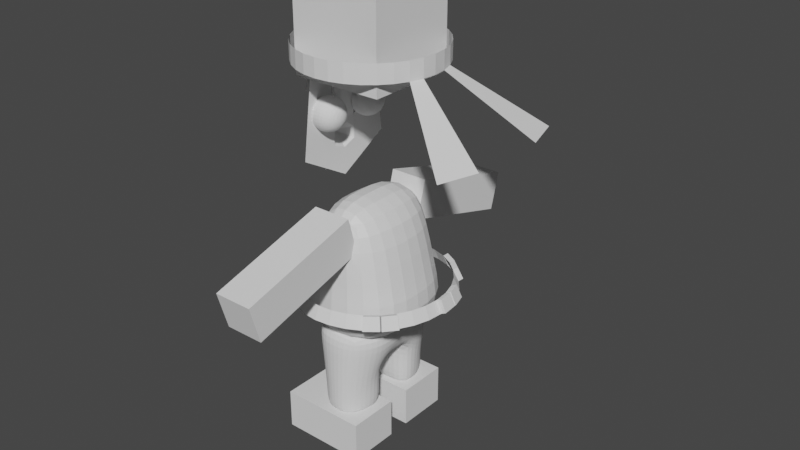 # Source: character.blend  (saved by Blender 2.93.21; exported with 4.5.12 LTS)
import bpy
from mathutils import Matrix  # noqa: F401  (used for matrix-valued properties, if any)

bpy.ops.wm.read_factory_settings(use_empty=True)
scene = bpy.context.scene
scene.name = 'Scene'

# ---- collections
col_collection = bpy.data.collections.new('Collection'); scene.collection.children.link(col_collection)

# ---- materials (node trees are filled in below, after node groups)
mat_material = bpy.data.materials.new('Material')
mat_material.alpha_threshold = 0.0
mat_material.use_transparent_shadow = False
mat_material.line_color = (0.0, 0.0, 0.0, 1.0)

# ---- material node trees
mat_material.use_nodes = True; mat_material.node_tree.nodes.clear()
_N = mat_material.node_tree.nodes; _L = mat_material.node_tree.links
n0 = _N.new('ShaderNodeOutputMaterial'); n0.name = 'Material Output'; n0.location = (300, 300)
n1 = _N.new('ShaderNodeBsdfPrincipled'); n1.name = 'Principled BSDF'; n1.location = (10, 300)
n1.distribution = 'GGX'
n1.subsurface_method = 'BURLEY'
n1.inputs[2].default_value = 0.4
n1.inputs[3].default_value = 1.45
n1.inputs[27].default_value = (0.0, 0.0, 0.0, 1.0)
n1.inputs[28].default_value = 1.0
_L.new(n1.outputs[0], n0.inputs[0])
n0.is_active_output = True

# ---- world
world_world = bpy.data.worlds.new('World'); scene.world = world_world
world_world.use_nodes = True; world_world.node_tree.nodes.clear()
_N = world_world.node_tree.nodes; _L = world_world.node_tree.links
n0 = _N.new('ShaderNodeOutputWorld'); n0.name = 'World Output'; n0.location = (300, 300)
n1 = _N.new('ShaderNodeBackground'); n1.name = 'Background'; n1.location = (10, 300)
n1.inputs[0].default_value = (0.05088, 0.05088, 0.05088, 1.0)
_L.new(n1.outputs[0], n0.inputs[0])
n0.is_active_output = True
world_world.color = (0.05088, 0.05088, 0.05088)
world_world.use_sun_shadow = False
world_world.sun_shadow_jitter_overblur = 0.0

# ---- meshes
me_cube = bpy.data.meshes.new('Cube')
me_cube.from_pydata([(0.4175, 0.7918, 1.0), (1.0, 1.0, -1.0), (0.4175, -0.7918, 1.0), (1.0, -1.0, -1.0), (-0.4175, 0.7918, 1.0), (-1.0, 1.0, -1.0), (-0.4175, -0.7918, 1.0), (-1.0, -1.0, -1.0), (-1.224, 0.0, -1.0), (0.7078, 0.0, 1.0), (-0.7078, 0.0, 1.0), (1.224, 0.0, -1.0), (0.7411, 0.8224, -0.1112), (-0.7411, -0.8224, -0.1112), (0.7411, -0.8224, -0.1112), (-0.7411, 0.8224, -0.1112), (0.9063, 0.0, -0.1112), (-0.9063, 0.0, -0.1112)], [], [(9, 10, 6, 2), (14, 2, 6, 13), (17, 10, 4, 15), (8, 11, 3, 7), (16, 9, 2, 14), (15, 4, 0, 12), (12, 0, 9, 16), (5, 1, 11, 8), (13, 6, 10, 17), (0, 4, 10, 9), (7, 13, 17, 8), (1, 12, 16, 11), (5, 15, 12, 1), (11, 16, 14, 3), (8, 17, 15, 5), (3, 14, 13, 7)])
_uv = me_cube.uv_layers.new(name='UVMap')
_uv.uv.foreach_set('vector', [0.625, 0.625, 0.875, 0.625, 0.875, 0.75, 0.625, 0.75, 0.4861, 0.75, 0.625, 0.75, 0.625, 1.0, 0.4861, 1.0, 0.4861, 0.125, 0.625, 0.125, 0.625, 0.25, 0.4861, 0.25, 0.125, 0.625, 0.375, 0.625, 0.375, 0.75, 0.125, 0.75, 0.4861, 0.625, 0.625, 0.625, 0.625, 0.75, 0.4861, 0.75, 0.4861, 0.25, 0.625, 0.25, 0.625, 0.5, 0.4861, 0.5, 0.4861, 0.5, 0.625, 0.5, 0.625, 0.625, 0.4861, 0.625, 0.125, 0.5, 0.375, 0.5, 0.375, 0.625, 0.125, 0.625, 0.4861, 0.0, 0.625, 0.0, 0.625, 0.125, 0.4861, 0.125, 0.625, 0.5, 0.875, 0.5, 0.875, 0.625, 0.625, 0.625, 0.375, 0.0, 0.4861, 0.0, 0.4861, 0.125, 0.375, 0.125, 0.375, 0.5, 0.4861, 0.5, 0.4861, 0.625, 0.375, 0.625, 0.375, 0.25, 0.4861, 0.25, 0.4861, 0.5, 0.375, 0.5, 0.375, 0.625, 0.4861, 0.625, 0.4861, 0.75, 0.375, 0.75, 0.375, 0.125, 0.4861, 0.125, 0.4861, 0.25, 0.375, 0.25, 0.375, 0.75, 0.4861, 0.75, 0.4861, 1.0, 0.375, 1.0])
me_cube.materials.append(mat_material)
me_cube.use_remesh_preserve_volume = False
me_cube.use_remesh_preserve_attributes = False
me_cube.use_mirror_vertex_groups = False
me_cube.update()
me_cube_001 = bpy.data.meshes.new('Cube.001')
me_cube_001.from_pydata([(1.0, 0.2101, 1.0), (0.6199, 0.2831, -0.3974), (-0.4073, 1.0, -1.236), (-0.5928, 1.0, 1.0), (-0.6199, 0.2831, -0.3974), (-1.0, 0.3215, 1.0), (0.4073, 1.0, -1.236), (0.5928, 1.0, 1.0), (-0.5677, 0.0, -0.7091), (-1.0, 0.0, 1.0), (0.5677, 0.0, -0.7091), (1.0, 0.0, 1.0), (0.3755, 1.0, -2.478), (-0.3755, 1.0, -2.478), (0.6335, 0.2831, -2.478), (-0.6335, 0.2831, -2.478), (-0.9206, 0.3433, -0.1178), (-0.5001, 1.0, -0.1178), (0.5001, 1.0, -0.1178), (0.8436, 0.2466, -0.1178), (0.8284, 0.0, 0.0), (-0.9628, 0.0, 0.0), (-1.0, 0.605, 1.0), (0.6872, 0.6415, -1.236), (-0.8014, 0.6415, -1.236), (1.0, 0.605, 1.0), (0.6335, 0.6415, -2.478), (-0.6335, 0.6415, -2.478), (0.8436, 0.6233, -0.1178), (-0.8436, 0.6233, -0.1178), (-0.6267, 0.2831, -1.575), (0.6267, 0.2831, -1.575), (-0.3914, 1.0, -1.857), (0.3914, 1.0, -1.857), (0.6604, 0.6415, -1.857), (-0.7175, 0.6415, -1.857), (0.0, 0.2055, 1.0), (0.0, 1.087, -1.236), (0.0, 1.087, 1.0), (0.0, 0.2263, -0.3974), (0.0, 0.0, 1.0), (0.0, 0.0, -0.7091), (0.0, 1.087, -2.478), (0.0, 0.2263, -2.478), (0.0, 1.087, -0.1178), (0.0, 0.6566, -2.478), (0.0, 0.6128, 1.0), (0.0, 1.087, -1.857), (0.0, 0.2263, -1.575)], [], [(29, 22, 3, 17), (44, 38, 7, 18), (48, 30, 15, 43), (46, 22, 5, 36), (45, 26, 14, 43), (28, 25, 0, 19), (36, 5, 9, 40), (39, 1, 10, 41), (19, 0, 11, 20), (21, 9, 5, 16), (35, 32, 13, 27), (47, 33, 12, 42), (34, 31, 14, 26), (8, 21, 16, 4), (1, 19, 20, 10), (23, 28, 19, 1), (37, 44, 18, 6), (24, 29, 17, 2), (4, 16, 29, 24), (6, 18, 28, 23), (33, 34, 26, 12), (30, 35, 27, 15), (18, 7, 25, 28), (42, 12, 26, 45), (38, 3, 22, 46), (16, 5, 22, 29), (4, 24, 35, 30), (6, 23, 34, 33), (23, 1, 31, 34), (37, 6, 33, 47), (24, 2, 32, 35), (39, 4, 30, 48), (1, 39, 48, 31), (2, 37, 47, 32), (7, 38, 46, 25), (13, 42, 45, 27), (2, 17, 44, 37), (32, 47, 42, 13), (4, 39, 41, 8), (0, 36, 40, 11), (27, 45, 43, 15), (25, 46, 36, 0), (31, 48, 43, 14), (17, 3, 38, 44)])
_uv = me_cube_001.uv_layers.new(name='UVMap')
_uv.uv.foreach_set('vector', [0.5, 0.2188, 0.625, 0.2188, 0.625, 0.25, 0.5, 0.25, 0.5, 0.375, 0.625, 0.375, 0.625, 0.5, 0.5, 0.5, 0.25, 0.5625, 0.125, 0.5625, 0.125, 0.5625, 0.25, 0.5625, 0.75, 0.5312, 0.875, 0.5312, 0.875, 0.5625, 0.75, 0.5625, 0.25, 0.5312, 0.375, 0.5312, 0.375, 0.5625, 0.25, 0.5625, 0.5, 0.5313, 0.625, 0.5312, 0.625, 0.5625, 0.5, 0.5625, 0.75, 0.5625, 0.875, 0.5625, 0.875, 0.625, 0.75, 0.625, 0.25, 0.5625, 0.375, 0.5625, 0.375, 0.625, 0.25, 0.625, 0.5, 0.5625, 0.625, 0.5625, 0.625, 0.625, 0.5, 0.625, 0.5, 0.125, 0.625, 0.125, 0.625, 0.1875, 0.5, 0.1875, 0.375, 0.2188, 0.375, 0.25, 0.375, 0.25, 0.375, 0.2188, 0.375, 0.375, 0.375, 0.5, 0.375, 0.5, 0.375, 0.375, 0.375, 0.5312, 0.375, 0.5625, 0.375, 0.5625, 0.375, 0.5312, 0.375, 0.125, 0.5, 0.125, 0.5, 0.1875, 0.375, 0.1875, 0.375, 0.5625, 0.5, 0.5625, 0.5, 0.625, 0.375, 0.625, 0.375, 0.5312, 0.5, 0.5313, 0.5, 0.5625, 0.375, 0.5625, 0.375, 0.375, 0.5, 0.375, 0.5, 0.5, 0.375, 0.5, 0.375, 0.2187, 0.5, 0.2188, 0.5, 0.25, 0.375, 0.25, 0.375, 0.1875, 0.5, 0.1875, 0.5, 0.2188, 0.375, 0.2187, 0.375, 0.5, 0.5, 0.5, 0.5, 0.5313, 0.375, 0.5312, 0.375, 0.5, 0.375, 0.5312, 0.375, 0.5312, 0.375, 0.5, 0.375, 0.1875, 0.375, 0.2188, 0.375, 0.2188, 0.375, 0.1875, 0.5, 0.5, 0.625, 0.5, 0.625, 0.5312, 0.5, 0.5313, 0.25, 0.5, 0.375, 0.5, 0.375, 0.5312, 0.25, 0.5312, 0.75, 0.5, 0.875, 0.5, 0.875, 0.5312, 0.75, 0.5312, 0.5, 0.1875, 0.625, 0.1875, 0.625, 0.2188, 0.5, 0.2188, 0.375, 0.1875, 0.375, 0.2187, 0.375, 0.2188, 0.375, 0.1875, 0.375, 0.5, 0.375, 0.5312, 0.375, 0.5312, 0.375, 0.5, 0.375, 0.5312, 0.375, 0.5625, 0.375, 0.5625, 0.375, 0.5312, 0.375, 0.375, 0.375, 0.5, 0.375, 0.5, 0.375, 0.375, 0.375, 0.2187, 0.375, 0.25, 0.375, 0.25, 0.375, 0.2188, 0.25, 0.5625, 0.125, 0.5625, 0.125, 0.5625, 0.25, 0.5625, 0.375, 0.5625, 0.25, 0.5625, 0.25, 0.5625, 0.375, 0.5625, 0.375, 0.25, 0.375, 0.375, 0.375, 0.375, 0.375, 0.25, 0.625, 0.5, 0.75, 0.5, 0.75, 0.5312, 0.625, 0.5312, 0.125, 0.5, 0.25, 0.5, 0.25, 0.5312, 0.125, 0.5312, 0.375, 0.25, 0.5, 0.25, 0.5, 0.375, 0.375, 0.375, 0.375, 0.25, 0.375, 0.375, 0.375, 0.375, 0.375, 0.25, 0.125, 0.5625, 0.25, 0.5625, 0.25, 0.625, 0.125, 0.625, 0.625, 0.5625, 0.75, 0.5625, 0.75, 0.625, 0.625, 0.625, 0.125, 0.5312, 0.25, 0.5312, 0.25, 0.5625, 0.125, 0.5625, 0.625, 0.5312, 0.75, 0.5312, 0.75, 0.5625, 0.625, 0.5625, 0.375, 0.5625, 0.25, 0.5625, 0.25, 0.5625, 0.375, 0.5625, 0.5, 0.25, 0.625, 0.25, 0.625, 0.375, 0.5, 0.375])
me_cube_001.use_remesh_fix_poles = True
me_cube_001.use_remesh_preserve_attributes = False
me_cube_001.update()
me_plane = bpy.data.meshes.new('Plane')
me_plane.from_pydata([(-0.7297, 0.5693, 9.748e-09), (0.5307, 0.7341, -1.823e-08), (-0.9527, 0.0, 0.0), (0.9476, 0.0, 0.0), (0.02901, 0.6685, -7.091e-09), (0.1912, 0.0, -0.06852), (-0.3503, 0.6189, 1.329e-09), (-0.3807, 0.0, 0.0), (0.836, 0.1964, -4.876e-09), (-0.893, 0.1523, 2.608e-09), (0.1478, 0.1789, -1.897e-09), (-0.3726, 0.1656, 3.555e-10), (0.631, 0.5575, -1.384e-08), (0.06805, 0.5076, -5.385e-09), (-0.3576, 0.47, 1.009e-09), (-0.7833, 0.4323, 7.403e-09), (-0.16, 0.1789, -0.03264), (-0.6804, 0.1656, -0.03264), (-0.2397, 0.5076, -0.03264), (-0.6654, 0.47, -0.03264), (0.275, 0.7007, -1.255e-08), (0.5621, 0.0, 0.0), (0.4853, 0.1875, -3.358e-09), (0.3441, 0.5321, -9.531e-09), (0.4028, 0.7174, -1.539e-08), (0.7549, 0.0, 0.0), (0.6607, 0.1919, -4.117e-09), (0.4875, 0.5448, -1.169e-08), (0.152, 0.6846, -9.821e-09), (0.3767, 0.0, -0.1794), (0.3166, 0.1832, -2.628e-09), (0.2061, 0.5198, -7.458e-09)], [], [(27, 12, 1, 24), (14, 13, 4, 6), (15, 14, 6, 0), (2, 7, 11, 9), (7, 5, 10, 11), (25, 3, 8, 26), (9, 11, 14, 15), (30, 22, 23, 31), (26, 8, 12, 27), (17, 16, 18, 19), (29, 21, 22, 30), (31, 23, 20, 28), (22, 26, 27, 23), (21, 25, 26, 22), (23, 27, 24, 20), (13, 31, 28, 4), (5, 29, 30, 10), (10, 30, 31, 13)])
_uv = me_plane.uv_layers.new(name='UVMap')
_uv.uv.foreach_set('vector', [0.8986, 0.8797, 1.0, 0.8797, 1.0, 1.0, 0.8986, 1.0, 0.301, 0.8797, 0.602, 0.8797, 0.602, 1.0, 0.301, 1.0, 0.0, 0.8797, 0.301, 0.8797, 0.301, 1.0, 0.0, 1.0, 0.0, 0.5, 0.301, 0.5, 0.301, 0.6338, 0.0, 0.6338, 0.301, 0.5, 0.602, 0.5, 0.602, 0.6338, 0.301, 0.6338, 0.8986, 0.5, 1.0, 0.5, 1.0, 0.6338, 0.8986, 0.6338, 0.0, 0.6338, 0.301, 0.6338, 0.301, 0.8797, 0.0, 0.8797, 0.6996, 0.6338, 0.7972, 0.6338, 0.7972, 0.8797, 0.6996, 0.8797, 0.8986, 0.6338, 1.0, 0.6338, 1.0, 0.8797, 0.8986, 0.8797, 0.301, 0.6338, 0.602, 0.6338, 0.602, 0.8797, 0.301, 0.8797, 0.6996, 0.5, 0.7972, 0.5, 0.7972, 0.6338, 0.6996, 0.6338, 0.6996, 0.8797, 0.7972, 0.8797, 0.7972, 1.0, 0.6996, 1.0, 0.7972, 0.6338, 0.8986, 0.6338, 0.8986, 0.8797, 0.7972, 0.8797, 0.7972, 0.5, 0.8986, 0.5, 0.8986, 0.6338, 0.7972, 0.6338, 0.7972, 0.8797, 0.8986, 0.8797, 0.8986, 1.0, 0.7972, 1.0, 0.602, 0.8797, 0.6996, 0.8797, 0.6996, 1.0, 0.602, 1.0, 0.602, 0.5, 0.6996, 0.5, 0.6996, 0.6338, 0.602, 0.6338, 0.602, 0.6338, 0.6996, 0.6338, 0.6996, 0.8797, 0.602, 0.8797])
me_plane.use_remesh_fix_poles = True
me_plane.use_remesh_preserve_attributes = False
me_plane.update()
me_cube_002 = bpy.data.meshes.new('Cube.002')
me_cube_002.from_pydata([(-0.4455, 0.6085, 0.6416), (-0.4455, 0.7611, 1.177), (-0.4455, 1.144, 0.4889), (-0.4455, 1.297, 1.024), (0.1113, 0.6085, 0.6416), (0.1113, 0.7611, 1.177), (0.1113, 1.144, 0.4889), (0.1113, 1.297, 1.024), (-0.4455, 2.04, 0.8123), (-0.4455, 1.888, 0.2769), (0.1113, 1.888, 0.2769), (0.1113, 2.04, 0.8123), (-0.4455, 2.486, 0.6852), (-0.4455, 2.334, 0.1497), (0.1113, 2.334, 0.1497), (0.1113, 2.486, 0.6852)], [], [(0, 1, 3, 2), (3, 7, 11, 8), (6, 7, 5, 4), (4, 5, 1, 0), (2, 6, 4, 0), (7, 3, 1, 5), (8, 11, 15, 12), (2, 3, 8, 9), (7, 6, 10, 11), (6, 2, 9, 10), (13, 12, 15, 14), (9, 8, 12, 13), (11, 10, 14, 15), (10, 9, 13, 14)])
_uv = me_cube_002.uv_layers.new(name='UVMap')
_uv.uv.foreach_set('vector', [0.375, 0.0, 0.625, 0.0, 0.625, 0.25, 0.375, 0.25, 0.875, 0.5, 0.625, 0.5, 0.625, 0.5, 0.875, 0.5, 0.375, 0.5, 0.625, 0.5, 0.625, 0.75, 0.375, 0.75, 0.375, 0.75, 0.625, 0.75, 0.625, 1.0, 0.375, 1.0, 0.125, 0.5, 0.375, 0.5, 0.375, 0.75, 0.125, 0.75, 0.625, 0.5, 0.875, 0.5, 0.875, 0.75, 0.625, 0.75, 0.875, 0.5, 0.625, 0.5, 0.625, 0.5, 0.875, 0.5, 0.375, 0.25, 0.625, 0.25, 0.625, 0.25, 0.375, 0.25, 0.625, 0.5, 0.375, 0.5, 0.375, 0.5, 0.625, 0.5, 0.375, 0.5, 0.125, 0.5, 0.125, 0.5, 0.375, 0.5, 0.375, 0.25, 0.625, 0.25, 0.625, 0.5, 0.375, 0.5, 0.375, 0.25, 0.625, 0.25, 0.625, 0.25, 0.375, 0.25, 0.625, 0.5, 0.375, 0.5, 0.375, 0.5, 0.625, 0.5, 0.375, 0.5, 0.125, 0.5, 0.125, 0.5, 0.375, 0.5])
me_cube_002.use_remesh_fix_poles = True
me_cube_002.use_remesh_preserve_attributes = False
me_cube_002.update()
me_circle = bpy.data.meshes.new('Circle')
me_circle.from_pydata([(0.0, 1.0, 0.0), (-0.1951, 0.9808, 0.0), (-0.3827, 0.9239, 0.0), (-0.5556, 0.8315, 0.0), (-0.7071, 0.7071, 0.0), (-0.8315, 0.5556, 0.0), (-0.9239, 0.3827, 0.0), (-0.9808, 0.1951, 0.0), (-1.0, -4.371e-08, 0.0), (-0.9808, -0.1951, 0.0), (-0.9239, -0.3827, 0.0), (-0.8315, -0.5556, 0.0), (-0.7071, -0.7071, 0.0), (-0.5556, -0.8315, 0.0), (-0.3827, -0.9239, 0.0), (-0.1951, -0.9808, 0.0), (8.742e-08, -1.0, 0.0), (0.1951, -0.9808, 0.0), (0.3827, -0.9239, 0.0), (0.5556, -0.8315, 0.0), (0.7071, -0.7071, 0.0), (0.8315, -0.5556, 0.0), (0.9239, -0.3827, 0.0), (0.9808, -0.1951, 0.0), (1.0, 1.192e-08, 0.0), (0.9808, 0.1951, 0.0), (0.9239, 0.3827, 0.0), (0.8315, 0.5556, 0.0), (0.7071, 0.7071, 0.0), (0.5556, 0.8315, 0.0), (0.3827, 0.9239, 0.0), (0.1951, 0.9808, 0.0), (0.0, 1.0, 0.2593), (-0.1951, 0.9808, 0.2593), (-0.3827, 0.9239, 0.2593), (-0.5556, 0.8315, 0.2593), (-0.7071, 0.7071, 0.2593), (-0.8315, 0.5556, 0.2593), (-0.9239, 0.3827, 0.2593), (-0.9808, 0.1951, 0.2593), (-1.0, -4.371e-08, 0.2593), (-0.9808, -0.1951, 0.2593), (-0.9239, -0.3827, 0.2593), (-0.8315, -0.5556, 0.2593), (-0.7071, -0.7071, 0.2593), (-0.5556, -0.8315, 0.2593), (-0.3827, -0.9239, 0.2593), (-0.1951, -0.9808, 0.2593), (8.742e-08, -1.0, 0.2593), (0.1951, -0.9808, 0.2593), (0.3827, -0.9239, 0.2593), (0.5556, -0.8315, 0.2593), (0.7071, -0.7071, 0.2593), (0.8315, -0.5556, 0.2593), (0.9239, -0.3827, 0.2593), (0.9808, -0.1951, 0.2593), (1.0, 1.192e-08, 0.2593), (0.9808, 0.1951, 0.2593), (0.9239, 0.3827, 0.2593), (0.8315, 0.5556, 0.2593), (0.7071, 0.7071, 0.2593), (0.5556, 0.8315, 0.2593), (0.3827, 0.9239, 0.2593), (0.1951, 0.9808, 0.2593), (1.91, -1.112, -0.7573), (2.076, -0.5667, -0.7573), (2.076, 0.5667, -0.7573), (1.91, 1.112, -0.7573)], [], [(23, 24, 56, 55), (10, 11, 43, 42), (24, 25, 57, 56), (11, 12, 44, 43), (25, 26, 58, 57), (12, 13, 45, 44), (26, 27, 59, 58), (13, 14, 46, 45), (0, 1, 33, 32), (27, 28, 60, 59), (14, 15, 47, 46), (1, 2, 34, 33), (28, 29, 61, 60), (15, 16, 48, 47), (2, 3, 35, 34), (29, 30, 62, 61), (16, 17, 49, 48), (3, 4, 36, 35), (30, 31, 63, 62), (17, 18, 50, 49), (4, 5, 37, 36), (31, 0, 32, 63), (18, 19, 51, 50), (5, 6, 38, 37), (19, 20, 52, 51), (6, 7, 39, 38), (20, 21, 53, 52), (7, 8, 40, 39), (21, 22, 54, 53), (8, 9, 41, 40), (22, 23, 55, 54), (9, 10, 42, 41), (26, 25, 66, 67), (23, 22, 64, 65)])
_uv = me_circle.uv_layers.new(name='UVMap')
_uv.uv.foreach_set('vector', [0.0, 0.0, 0.0, 0.0, 0.0, 0.0, 0.0, 0.0, 0.0, 0.0, 0.0, 0.0, 0.0, 0.0, 0.0, 0.0, 0.0, 0.0, 0.0, 0.0, 0.0, 0.0, 0.0, 0.0, 0.0, 0.0, 0.0, 0.0, 0.0, 0.0, 0.0, 0.0, 0.0, 0.0, 0.0, 0.0, 0.0, 0.0, 0.0, 0.0, 0.0, 0.0, 0.0, 0.0, 0.0, 0.0, 0.0, 0.0, 0.0, 0.0, 0.0, 0.0, 0.0, 0.0, 0.0, 0.0, 0.0, 0.0, 0.0, 0.0, 0.0, 0.0, 0.0, 0.0, 0.0, 0.0, 0.0, 0.0, 0.0, 0.0, 0.0, 0.0, 0.0, 0.0, 0.0, 0.0, 0.0, 0.0, 0.0, 0.0, 0.0, 0.0, 0.0, 0.0, 0.0, 0.0, 0.0, 0.0, 0.0, 0.0, 0.0, 0.0, 0.0, 0.0, 0.0, 0.0, 0.0, 0.0, 0.0, 0.0, 0.0, 0.0, 0.0, 0.0, 0.0, 0.0, 0.0, 0.0, 0.0, 0.0, 0.0, 0.0, 0.0, 0.0, 0.0, 0.0, 0.0, 0.0, 0.0, 0.0, 0.0, 0.0, 0.0, 0.0, 0.0, 0.0, 0.0, 0.0, 0.0, 0.0, 0.0, 0.0, 0.0, 0.0, 0.0, 0.0, 0.0, 0.0, 0.0, 0.0, 0.0, 0.0, 0.0, 0.0, 0.0, 0.0, 0.0, 0.0, 0.0, 0.0, 0.0, 0.0, 0.0, 0.0, 0.0, 0.0, 0.0, 0.0, 0.0, 0.0, 0.0, 0.0, 0.0, 0.0, 0.0, 0.0, 0.0, 0.0, 0.0, 0.0, 0.0, 0.0, 0.0, 0.0, 0.0, 0.0, 0.0, 0.0, 0.0, 0.0, 0.0, 0.0, 0.0, 0.0, 0.0, 0.0, 0.0, 0.0, 0.0, 0.0, 0.0, 0.0, 0.0, 0.0, 0.0, 0.0, 0.0, 0.0, 0.0, 0.0, 0.0, 0.0, 0.0, 0.0, 0.0, 0.0, 0.0, 0.0, 0.0, 0.0, 0.0, 0.0, 0.0, 0.0, 0.0, 0.0, 0.0, 0.0, 0.0, 0.0, 0.0, 0.0, 0.0, 0.0, 0.0, 0.0, 0.0, 0.0, 0.0, 0.0, 0.0, 0.0, 0.0, 0.0, 0.0, 0.0, 0.0, 0.0, 0.0, 0.0, 0.0, 0.0, 0.0, 0.0, 0.0, 0.0, 0.0, 0.0, 0.0, 0.0, 0.0, 0.0, 0.0, 0.0, 0.0, 0.0, 0.0, 0.0, 0.0, 0.0, 0.0, 0.0, 0.0, 0.0, 0.0, 0.0, 0.0, 0.0, 0.0, 0.0, 0.0, 0.0])
me_circle.use_remesh_fix_poles = True
me_circle.use_remesh_preserve_attributes = False
me_circle.update()
me_cube_003 = bpy.data.meshes.new('Cube.003')
me_cube_003.from_pydata([(-1.0, -1.0, -1.0), (-1.0, -1.0, 1.0), (-1.0, 1.0, -1.0), (-1.0, 1.0, 1.0), (1.0, -1.0, -1.0), (1.0, -1.0, 1.0), (1.0, 1.0, -1.0), (1.0, 1.0, 1.0)], [], [(0, 1, 3, 2), (2, 3, 7, 6), (6, 7, 5, 4), (4, 5, 1, 0), (2, 6, 4, 0), (7, 3, 1, 5)])
_uv = me_cube_003.uv_layers.new(name='UVMap')
_uv.uv.foreach_set('vector', [0.375, 0.0, 0.625, 0.0, 0.625, 0.25, 0.375, 0.25, 0.375, 0.25, 0.625, 0.25, 0.625, 0.5, 0.375, 0.5, 0.375, 0.5, 0.625, 0.5, 0.625, 0.75, 0.375, 0.75, 0.375, 0.75, 0.625, 0.75, 0.625, 1.0, 0.375, 1.0, 0.125, 0.5, 0.375, 0.5, 0.375, 0.75, 0.125, 0.75, 0.625, 0.5, 0.875, 0.5, 0.875, 0.75, 0.625, 0.75])
me_cube_003.use_remesh_fix_poles = True
me_cube_003.use_remesh_preserve_attributes = False
me_cube_003.update()
me_cube_004 = bpy.data.meshes.new('Cube.004')
me_cube_004.from_pydata([(-0.8022, 0.1619, -0.1011), (-0.8022, 0.1619, 0.4684), (-0.8022, 0.8994, -0.1011), (-0.8022, 0.8994, 0.4684), (0.4348, 0.1619, -0.1011), (0.4348, 0.1619, 0.4684), (0.4348, 0.8994, -0.1011), (0.4348, 0.8994, 0.4684)], [], [(0, 1, 3, 2), (2, 3, 7, 6), (6, 7, 5, 4), (4, 5, 1, 0), (2, 6, 4, 0), (7, 3, 1, 5)])
_uv = me_cube_004.uv_layers.new(name='UVMap')
_uv.uv.foreach_set('vector', [0.375, 0.0, 0.625, 0.0, 0.625, 0.25, 0.375, 0.25, 0.375, 0.25, 0.625, 0.25, 0.625, 0.5, 0.375, 0.5, 0.375, 0.5, 0.625, 0.5, 0.625, 0.75, 0.375, 0.75, 0.375, 0.75, 0.625, 0.75, 0.625, 1.0, 0.375, 1.0, 0.125, 0.5, 0.375, 0.5, 0.375, 0.75, 0.125, 0.75, 0.625, 0.5, 0.875, 0.5, 0.875, 0.75, 0.625, 0.75])
me_cube_004.use_remesh_fix_poles = True
me_cube_004.use_remesh_preserve_attributes = False
me_cube_004.update()
me_circle_001 = bpy.data.meshes.new('Circle.001')
me_circle_001.from_pydata([(0.0, 1.0, 0.0), (-0.1951, 0.9808, 0.0), (-0.3827, 0.9239, 0.0), (-0.5556, 0.8315, 0.0), (-0.7071, 0.7071, 0.0), (-0.8315, 0.5556, 0.0), (-0.9239, 0.3827, 0.0), (-0.9808, 0.1951, 0.03701), (-1.0, -4.371e-08, 0.03701), (-0.9808, -0.1951, 0.03701), (-0.9239, -0.3827, 0.0), (-0.8315, -0.5556, 0.0), (-0.7071, -0.7071, 0.0), (-0.5556, -0.8315, 0.0), (-0.3827, -0.9239, 0.0), (-0.1951, -0.9808, 0.0), (8.742e-08, -1.0, 0.0), (0.1951, -0.9808, 0.0), (0.3827, -0.9239, 0.0), (0.5556, -0.8315, 0.0), (0.7071, -0.7071, 0.0), (0.8315, -0.5556, 0.0), (0.9239, -0.3827, 0.0), (0.9808, -0.1951, 0.0), (1.0, 1.192e-08, 0.0), (0.9808, 0.1951, 0.0), (0.9239, 0.3827, 0.0), (0.8315, 0.5556, 0.0), (0.7071, 0.7071, 0.0), (0.5556, 0.8315, 0.0), (0.3827, 0.9239, 0.0), (0.1951, 0.9808, 0.0), (-2.511e-10, 1.073, -0.165), (-0.2093, 1.052, -0.165), (-0.4105, 0.9911, -0.165), (-0.596, 0.8919, -0.165), (-0.7585, 0.7585, -0.165), (-0.8919, 0.596, -0.165), (-0.9911, 0.4105, -0.165), (-1.052, 0.2093, -0.202), (-1.073, -4.614e-08, -0.202), (-1.052, -0.2093, -0.202), (-0.9911, -0.4105, -0.165), (-0.8919, -0.596, -0.165), (-0.7585, -0.7585, -0.165), (-0.596, -0.8919, -0.165), (-0.4105, -0.9911, -0.165), (-0.2093, -1.052, -0.165), (9.353e-08, -1.073, -0.165), (0.2093, -1.052, -0.165), (0.4105, -0.9911, -0.165), (0.596, -0.8919, -0.165), (0.7585, -0.7585, -0.165), (0.8919, -0.596, -0.165), (0.9911, -0.4105, -0.165), (1.052, -0.2093, -0.165), (1.073, 1.355e-08, -0.165), (1.052, 0.2093, -0.165), (0.9911, 0.4105, -0.165), (0.8919, 0.596, -0.165), (0.7585, 0.7585, -0.165), (0.596, 0.8919, -0.165), (0.4105, 0.9911, -0.165), (0.2093, 1.052, -0.165), (0.7582, -0.7693, 0.03531), (0.6066, -0.8937, 0.03531), (0.8096, -0.8208, -0.1297), (0.647, -0.9542, -0.1297), (0.9067, -0.6173, 0.04266), (0.7823, -0.7688, 0.04266), (0.9671, -0.6577, -0.1224), (0.8337, -0.8202, -0.1224), (0.989, 0.4024, 0.02984), (1.046, 0.2148, 0.02984), (1.056, 0.4303, -0.1352), (1.117, 0.229, -0.1352), (1.043, 0.2012, 0.02741), (1.062, 0.006126, 0.02741), (1.114, 0.2154, -0.1376), (1.135, 0.006126, -0.1376), (0.5889, 0.8814, 0.02645), (0.7405, 0.757, 0.02645), (0.416, 0.9738, 0.02645), (0.6293, 0.9419, -0.1386), (0.7919, 0.8084, -0.1386), (0.4439, 1.041, -0.1386)], [], [(23, 24, 56, 55), (10, 11, 43, 42), (57, 56, 79, 78), (11, 12, 44, 43), (25, 26, 72, 73), (12, 13, 45, 44), (26, 27, 59, 58), (13, 14, 46, 45), (0, 1, 33, 32), (27, 28, 60, 59), (14, 15, 47, 46), (1, 2, 34, 33), (30, 62, 85, 82), (15, 16, 48, 47), (2, 3, 35, 34), (29, 30, 82, 80), (16, 17, 49, 48), (3, 4, 36, 35), (30, 31, 63, 62), (17, 18, 50, 49), (4, 5, 37, 36), (31, 0, 32, 63), (18, 19, 51, 50), (5, 6, 38, 37), (52, 51, 67, 66), (6, 7, 39, 38), (20, 21, 68, 69), (7, 8, 40, 39), (21, 22, 54, 53), (8, 9, 41, 40), (22, 23, 55, 54), (9, 10, 42, 41), (65, 64, 66, 67), (19, 20, 64, 65), (20, 52, 66, 64), (51, 19, 65, 67), (69, 68, 70, 71), (53, 52, 71, 70), (21, 53, 70, 68), (52, 20, 69, 71), (73, 72, 74, 75), (26, 58, 74, 72), (58, 57, 75, 74), (57, 25, 73, 75), (77, 76, 78, 79), (56, 24, 77, 79), (24, 25, 76, 77), (25, 57, 78, 76), (81, 80, 83, 84), (80, 82, 85, 83), (61, 60, 84, 83), (60, 28, 81, 84), (28, 29, 80, 81), (62, 61, 83, 85)])
_uv = me_circle_001.uv_layers.new(name='UVMap')
_uv.uv.foreach_set('vector', [0.0, 0.0, 0.0, 0.0, 0.0, 0.0, 0.0, 0.0, 0.0, 0.0, 0.0, 0.0, 0.0, 0.0, 0.0, 0.0, 0.0, 0.0, 0.0, 0.0, 0.0, 0.0, 0.0, 0.0, 0.0, 0.0, 0.0, 0.0, 0.0, 0.0, 0.0, 0.0, 0.0, 0.0, 0.0, 0.0, 0.0, 0.0, 0.0, 0.0, 0.0, 0.0, 0.0, 0.0, 0.0, 0.0, 0.0, 0.0, 0.0, 0.0, 0.0, 0.0, 0.0, 0.0, 0.0, 0.0, 0.0, 0.0, 0.0, 0.0, 0.0, 0.0, 0.0, 0.0, 0.0, 0.0, 0.0, 0.0, 0.0, 0.0, 0.0, 0.0, 0.0, 0.0, 0.0, 0.0, 0.0, 0.0, 0.0, 0.0, 0.0, 0.0, 0.0, 0.0, 0.0, 0.0, 0.0, 0.0, 0.0, 0.0, 0.0, 0.0, 0.0, 0.0, 0.0, 0.0, 0.0, 0.0, 0.0, 0.0, 0.0, 0.0, 0.0, 0.0, 0.0, 0.0, 0.0, 0.0, 0.0, 0.0, 0.0, 0.0, 0.0, 0.0, 0.0, 0.0, 0.0, 0.0, 0.0, 0.0, 0.0, 0.0, 0.0, 0.0, 0.0, 0.0, 0.0, 0.0, 0.0, 0.0, 0.0, 0.0, 0.0, 0.0, 0.0, 0.0, 0.0, 0.0, 0.0, 0.0, 0.0, 0.0, 0.0, 0.0, 0.0, 0.0, 0.0, 0.0, 0.0, 0.0, 0.0, 0.0, 0.0, 0.0, 0.0, 0.0, 0.0, 0.0, 0.0, 0.0, 0.0, 0.0, 0.0, 0.0, 0.0, 0.0, 0.0, 0.0, 0.0, 0.0, 0.0, 0.0, 0.0, 0.0, 0.0, 0.0, 0.0, 0.0, 0.0, 0.0, 0.0, 0.0, 0.0, 0.0, 0.0, 0.0, 0.0, 0.0, 0.0, 0.0, 0.0, 0.0, 0.0, 0.0, 0.0, 0.0, 0.0, 0.0, 0.0, 0.0, 0.0, 0.0, 0.0, 0.0, 0.0, 0.0, 0.0, 0.0, 0.0, 0.0, 0.0, 0.0, 0.0, 0.0, 0.0, 0.0, 0.0, 0.0, 0.0, 0.0, 0.0, 0.0, 0.0, 0.0, 0.0, 0.0, 0.0, 0.0, 0.0, 0.0, 0.0, 0.0, 0.0, 0.0, 0.0, 0.0, 0.0, 0.0, 0.0, 0.0, 0.0, 0.0, 0.0, 0.0, 0.0, 0.0, 0.0, 0.0, 0.0, 0.0, 0.0, 0.0, 0.0, 0.0, 0.0, 0.0, 0.0, 0.0, 0.0, 0.0, 0.0, 0.0, 0.0, 0.0, 0.0, 0.0, 0.0, 0.0, 0.0, 0.0, 0.0, 0.0, 0.0, 0.0, 0.0, 0.0, 0.0, 0.0, 0.0, 0.0, 0.0, 0.0, 0.0, 0.0, 0.0, 0.0, 0.0, 0.0, 0.0, 0.0, 0.0, 0.0, 0.0, 0.0, 0.0, 0.0, 0.0, 0.0, 0.0, 0.0, 0.0, 0.0, 0.0, 0.0, 0.0, 0.0, 0.0, 0.0, 0.0, 0.0, 0.0, 0.0, 0.0, 0.0, 0.0, 0.0, 0.0, 0.0, 0.0, 0.0, 0.0, 0.0, 0.0, 0.0, 0.0, 0.0, 0.0, 0.0, 0.0, 0.0, 0.0, 0.0, 0.0, 0.0, 0.0, 0.0, 0.0, 0.0, 0.0, 0.0, 0.0, 0.0, 0.0, 0.0, 0.0, 0.0, 0.0, 0.0, 0.0, 0.0, 0.0, 0.0, 0.0, 0.0, 0.0, 0.0, 0.0, 0.0, 0.0, 0.0, 0.0, 0.0, 0.0, 0.0, 0.0, 0.0, 0.0, 0.0, 0.0, 0.0, 0.0, 0.0, 0.0, 0.0, 0.0, 0.0, 0.0, 0.0, 0.0, 0.0, 0.0, 0.0, 0.0, 0.0, 0.0, 0.0, 0.0, 0.0, 0.0, 0.0, 0.0, 0.0, 0.0, 0.0, 0.0, 0.0, 0.0, 0.0, 0.0, 0.0, 0.0, 0.0, 0.0, 0.0, 0.0, 0.0, 0.0, 0.0, 0.0, 0.0, 0.0, 0.0, 0.0, 0.0, 0.0, 0.0, 0.0, 0.0, 0.0, 0.0, 0.0, 0.0, 0.0, 0.0, 0.0, 0.0, 0.0, 0.0, 0.0, 0.0, 0.0, 0.0])
me_circle_001.use_remesh_fix_poles = True
me_circle_001.use_remesh_preserve_attributes = False
me_circle_001.update()
me_cube_005 = bpy.data.meshes.new('Cube.005')
me_cube_005.from_pydata([(-0.6689, 0.2176, -0.1964), (-0.6705, 0.1741, -0.02809), (-0.6648, 0.4897, -0.1694), (-0.6665, 0.4461, -0.001123), (-0.4985, 0.2107, -0.1954), (-0.5001, 0.1671, -0.0271), (-0.4944, 0.4828, -0.1684), (-0.4961, 0.4392, -0.0001374)], [], [(0, 1, 3, 2), (2, 3, 7, 6), (6, 7, 5, 4), (4, 5, 1, 0), (2, 6, 4, 0), (7, 3, 1, 5)])
_uv = me_cube_005.uv_layers.new(name='UVMap')
_uv.uv.foreach_set('vector', [0.375, 0.0, 0.625, 0.0, 0.625, 0.25, 0.375, 0.25, 0.375, 0.25, 0.625, 0.25, 0.625, 0.5, 0.375, 0.5, 0.375, 0.5, 0.625, 0.5, 0.625, 0.75, 0.375, 0.75, 0.375, 0.75, 0.625, 0.75, 0.625, 1.0, 0.375, 1.0, 0.125, 0.5, 0.375, 0.5, 0.375, 0.75, 0.125, 0.75, 0.625, 0.5, 0.875, 0.5, 0.875, 0.75, 0.625, 0.75])
me_cube_005.use_remesh_fix_poles = True
me_cube_005.use_remesh_preserve_attributes = False
me_cube_005.update()
me_sphere = bpy.data.meshes.new('Sphere')
me_sphere.from_pydata([(-0.626, -0.3203, 2.301), (-0.6126, -0.2763, 2.301), (-0.5909, -0.2357, 2.301), (-0.5617, -0.2001, 2.3), (-0.5261, -0.1709, 2.3), (-0.4855, -0.1492, 2.299), (-0.4415, -0.1358, 2.298), (-0.2652, -0.1709, 2.295), (-0.2297, -0.2001, 2.295), (-0.2005, -0.2357, 2.294), (-0.6258, -0.3212, 2.31), (-0.6123, -0.278, 2.319), (-0.5905, -0.2382, 2.326), (-0.5612, -0.2033, 2.333), (-0.5255, -0.1747, 2.338), (-0.4848, -0.1534, 2.341), (-0.4407, -0.1403, 2.343), (-0.3949, -0.1358, 2.343), (-0.3491, -0.1403, 2.341), (-0.3051, -0.1534, 2.338), (-0.2646, -0.1747, 2.333), (-0.2291, -0.2033, 2.327), (-0.2, -0.2382, 2.319), (-0.1785, -0.278, 2.311), (-0.1653, -0.3212, 2.302), (-0.6257, -0.3238, 2.319), (-0.612, -0.2831, 2.335), (-0.5901, -0.2456, 2.351), (-0.5606, -0.2127, 2.364), (-0.5249, -0.1858, 2.374), (-0.4841, -0.1657, 2.382), (-0.44, -0.1534, 2.386), (-0.3942, -0.1492, 2.387), (-0.3484, -0.1534, 2.385), (-0.3044, -0.1657, 2.379), (-0.264, -0.1858, 2.37), (-0.2286, -0.2127, 2.358), (-0.1996, -0.2456, 2.344), (-0.1782, -0.2831, 2.328), (-0.1651, -0.3238, 2.311), (-0.6255, -0.3281, 2.327), (-0.6118, -0.2914, 2.351), (-0.5897, -0.2577, 2.373), (-0.5602, -0.2281, 2.392), (-0.5243, -0.2038, 2.408), (-0.4835, -0.1858, 2.419), (-0.4393, -0.1747, 2.426), (-0.3935, -0.1709, 2.428), (-0.3477, -0.1747, 2.425), (-0.3038, -0.1858, 2.416), (-0.2634, -0.2038, 2.404), (-0.2281, -0.2281, 2.387), (-0.1992, -0.2577, 2.367), (-0.1779, -0.2914, 2.344), (-0.165, -0.3281, 2.319), (-0.6254, -0.3338, 2.334), (-0.6115, -0.3026, 2.365), (-0.5894, -0.2739, 2.393), (-0.5597, -0.2487, 2.418), (-0.5238, -0.2281, 2.438), (-0.4829, -0.2127, 2.452), (-0.4387, -0.2033, 2.461), (-0.3929, -0.2001, 2.463), (-0.3471, -0.2033, 2.459), (-0.3032, -0.2127, 2.449), (-0.2629, -0.2281, 2.433), (-0.2277, -0.2487, 2.412), (-0.1989, -0.2739, 2.386), (-0.1777, -0.3026, 2.357), (-0.1649, -0.3338, 2.326), (-0.6253, -0.3407, 2.339), (-0.6113, -0.3162, 2.376), (-0.5891, -0.2937, 2.409), (-0.5594, -0.2739, 2.438), (-0.5234, -0.2577, 2.462), (-0.4825, -0.2456, 2.479), (-0.4383, -0.2382, 2.49), (-0.3924, -0.2357, 2.493), (-0.3466, -0.2382, 2.488), (-0.3028, -0.2456, 2.476), (-0.2625, -0.2577, 2.457), (-0.2273, -0.2739, 2.433), (-0.1986, -0.2937, 2.402), (-0.1775, -0.3162, 2.368), (-0.1648, -0.3407, 2.332), (-0.6253, -0.3486, 2.344), (-0.6112, -0.3318, 2.384), (-0.5889, -0.3162, 2.421), (-0.5591, -0.3026, 2.454), (-0.5231, -0.2914, 2.48), (-0.4821, -0.2831, 2.499), (-0.4379, -0.278, 2.511), (-0.392, -0.2763, 2.514), (-0.3463, -0.278, 2.509), (-0.3024, -0.2831, 2.496), (-0.2622, -0.2914, 2.475), (-0.2271, -0.3026, 2.448), (-0.1984, -0.3162, 2.415), (-0.1774, -0.3318, 2.377), (-0.1647, -0.3486, 2.336), (-0.6252, -0.3572, 2.346), (-0.6111, -0.3486, 2.389), (-0.5887, -0.3407, 2.429), (-0.559, -0.3338, 2.463), (-0.5229, -0.3281, 2.491), (-0.4819, -0.3238, 2.512), (-0.4377, -0.3212, 2.524), (-0.3918, -0.3203, 2.528), (-0.3461, -0.3212, 2.522), (-0.3022, -0.3238, 2.509), (-0.262, -0.3281, 2.487), (-0.2269, -0.3338, 2.457), (-0.1983, -0.3407, 2.422), (-0.1773, -0.3486, 2.382), (-0.1646, -0.3572, 2.338), (-0.6252, -0.3662, 2.347), (-0.6111, -0.3662, 2.391), (-0.5887, -0.3662, 2.431), (-0.5589, -0.3662, 2.466), (-0.5228, -0.3662, 2.495), (-0.4819, -0.3662, 2.516), (-0.4376, -0.3662, 2.528), (-0.3917, -0.3662, 2.532), (-0.346, -0.3662, 2.527), (-0.3022, -0.3662, 2.513), (-0.2619, -0.3662, 2.49), (-0.2269, -0.3662, 2.461), (-0.1983, -0.3662, 2.424), (-0.1772, -0.3662, 2.384), (-0.1646, -0.3662, 2.339), (-0.6252, -0.3751, 2.346), (-0.6111, -0.3837, 2.389), (-0.5887, -0.3916, 2.429), (-0.559, -0.3986, 2.463), (-0.5229, -0.4042, 2.491), (-0.4819, -0.4085, 2.512), (-0.4377, -0.4111, 2.524), (-0.3918, -0.412, 2.528), (-0.3461, -0.4111, 2.522), (-0.3022, -0.4085, 2.509), (-0.262, -0.4042, 2.487), (-0.2269, -0.3986, 2.457), (-0.1983, -0.3916, 2.422), (-0.1773, -0.3837, 2.382), (-0.1646, -0.3751, 2.338), (-0.6253, -0.3837, 2.344), (-0.6112, -0.4005, 2.384), (-0.5889, -0.4161, 2.421), (-0.5591, -0.4297, 2.454), (-0.5231, -0.4409, 2.48), (-0.4821, -0.4492, 2.499), (-0.4379, -0.4543, 2.511), (-0.392, -0.456, 2.514), (-0.3463, -0.4543, 2.509), (-0.3024, -0.4492, 2.496), (-0.2622, -0.4409, 2.475), (-0.2271, -0.4297, 2.448), (-0.1984, -0.4161, 2.415), (-0.1774, -0.4005, 2.377), (-0.1647, -0.3837, 2.336), (-0.6253, -0.3916, 2.339), (-0.6113, -0.4161, 2.376), (-0.5891, -0.4386, 2.409), (-0.5594, -0.4584, 2.438), (-0.5234, -0.4746, 2.462), (-0.4825, -0.4867, 2.479), (-0.4383, -0.4941, 2.49), (-0.3924, -0.4966, 2.493), (-0.3466, -0.4941, 2.488), (-0.3028, -0.4867, 2.476), (-0.2625, -0.4746, 2.457), (-0.2273, -0.4584, 2.433), (-0.1986, -0.4386, 2.402), (-0.1775, -0.4161, 2.368), (-0.1648, -0.3916, 2.332), (-0.6254, -0.3986, 2.334), (-0.6115, -0.4297, 2.365), (-0.5894, -0.4584, 2.393), (-0.5597, -0.4836, 2.418), (-0.5238, -0.5042, 2.438), (-0.4829, -0.5196, 2.452), (-0.4387, -0.529, 2.461), (-0.3929, -0.5322, 2.463), (-0.3471, -0.529, 2.459), (-0.3032, -0.5196, 2.449), (-0.2629, -0.5042, 2.433), (-0.2277, -0.4836, 2.412), (-0.1989, -0.4584, 2.386), (-0.1777, -0.4297, 2.357), (-0.1649, -0.3986, 2.326), (-0.6255, -0.4042, 2.327), (-0.6118, -0.4409, 2.351), (-0.5897, -0.4746, 2.373), (-0.5602, -0.5042, 2.392), (-0.5243, -0.5285, 2.408), (-0.4835, -0.5465, 2.419), (-0.4393, -0.5577, 2.426), (-0.3935, -0.5614, 2.428), (-0.3477, -0.5577, 2.425), (-0.3038, -0.5465, 2.416), (-0.2634, -0.5285, 2.404), (-0.2281, -0.5042, 2.387), (-0.1992, -0.4746, 2.367), (-0.1779, -0.4409, 2.344), (-0.165, -0.4042, 2.319), (-0.6257, -0.4085, 2.319), (-0.612, -0.4492, 2.335), (-0.5901, -0.4867, 2.351), (-0.5606, -0.5196, 2.364), (-0.5249, -0.5465, 2.374), (-0.4841, -0.5666, 2.382), (-0.44, -0.5789, 2.386), (-0.3942, -0.5831, 2.387), (-0.3484, -0.5789, 2.385), (-0.3044, -0.5666, 2.379), (-0.264, -0.5465, 2.37), (-0.2286, -0.5196, 2.358), (-0.1996, -0.4867, 2.344), (-0.1782, -0.4492, 2.328), (-0.1651, -0.4085, 2.311), (-0.6258, -0.4111, 2.31), (-0.6123, -0.4543, 2.319), (-0.5905, -0.4941, 2.326), (-0.5612, -0.529, 2.333), (-0.5255, -0.5577, 2.338), (-0.4848, -0.5789, 2.341), (-0.4407, -0.5921, 2.343), (-0.3949, -0.5965, 2.343), (-0.3491, -0.5921, 2.341), (-0.3051, -0.5789, 2.338), (-0.2646, -0.5577, 2.333), (-0.2291, -0.529, 2.327), (-0.2, -0.4941, 2.319), (-0.1785, -0.4543, 2.311), (-0.1653, -0.4111, 2.302), (-0.626, -0.412, 2.301), (-0.6126, -0.456, 2.301), (-0.5909, -0.4966, 2.301), (-0.5617, -0.5322, 2.3), (-0.5261, -0.5614, 2.3), (-0.4855, -0.5831, 2.299), (-0.4415, -0.5965, 2.298), (-0.3957, -0.601, 2.297), (-0.3499, -0.5965, 2.297), (-0.3058, -0.5831, 2.296), (-0.2652, -0.5614, 2.295), (-0.2297, -0.5322, 2.295), (-0.2005, -0.4966, 2.294), (-0.1788, -0.456, 2.294), (-0.1654, -0.412, 2.293), (-0.6261, -0.4111, 2.292), (-0.6129, -0.4543, 2.283), (-0.5913, -0.4941, 2.275), (-0.5623, -0.529, 2.268), (-0.5268, -0.5577, 2.261), (-0.4863, -0.5789, 2.257), (-0.4423, -0.5921, 2.253), (-0.3965, -0.5965, 2.252), (-0.3506, -0.5921, 2.252), (-0.3066, -0.5789, 2.253), (-0.2659, -0.5577, 2.257), (-0.2302, -0.529, 2.262), (-0.2009, -0.4941, 2.269), (-0.1791, -0.4543, 2.276), (-0.1656, -0.4111, 2.285), (-0.6263, -0.4085, 2.284), (-0.6132, -0.4492, 2.267), (-0.5918, -0.4867, 2.251), (-0.5628, -0.5196, 2.237), (-0.5274, -0.5465, 2.225), (-0.4869, -0.5666, 2.216), (-0.443, -0.5789, 2.21), (-0.3972, -0.5831, 2.207), (-0.3514, -0.5789, 2.208), (-0.3072, -0.5666, 2.213), (-0.2665, -0.5465, 2.22), (-0.2307, -0.5196, 2.231), (-0.2013, -0.4867, 2.244), (-0.1793, -0.4492, 2.259), (-0.1657, -0.4085, 2.276), (-0.6264, -0.4042, 2.276), (-0.6135, -0.4409, 2.251), (-0.5921, -0.4746, 2.228), (-0.5633, -0.5042, 2.208), (-0.528, -0.5285, 2.191), (-0.4876, -0.5465, 2.178), (-0.4437, -0.5577, 2.17), (-0.3979, -0.5614, 2.167), (-0.352, -0.5577, 2.169), (-0.3079, -0.5465, 2.175), (-0.2671, -0.5285, 2.187), (-0.2312, -0.5042, 2.202), (-0.2017, -0.4746, 2.222), (-0.1796, -0.4409, 2.244), (-0.1658, -0.4042, 2.268), (-0.6265, -0.3986, 2.269), (-0.6137, -0.4297, 2.237), (-0.5925, -0.4584, 2.208), (-0.5637, -0.4836, 2.183), (-0.5285, -0.5042, 2.161), (-0.4881, -0.5196, 2.145), (-0.4443, -0.529, 2.135), (-0.3985, -0.5322, 2.131), (-0.3526, -0.529, 2.134), (-0.3084, -0.5196, 2.142), (-0.2676, -0.5042, 2.157), (-0.2316, -0.4836, 2.177), (-0.202, -0.4584, 2.202), (-0.1798, -0.4297, 2.23), (-0.166, -0.3986, 2.261), (-0.6266, -0.3916, 2.263), (-0.6139, -0.4161, 2.226), (-0.5928, -0.4386, 2.192), (-0.5641, -0.4584, 2.162), (-0.5289, -0.4746, 2.137), (-0.4886, -0.4867, 2.118), (-0.4447, -0.4941, 2.107), (-0.399, -0.4966, 2.102), (-0.3531, -0.4941, 2.105), (-0.3089, -0.4867, 2.115), (-0.268, -0.4746, 2.133), (-0.232, -0.4584, 2.156), (-0.2023, -0.4386, 2.186), (-0.18, -0.4161, 2.219), (-0.166, -0.3916, 2.255), (-0.6305, -0.3662, 2.301), (-0.6267, -0.3837, 2.259), (-0.614, -0.4005, 2.218), (-0.593, -0.4161, 2.18), (-0.5643, -0.4297, 2.147), (-0.5292, -0.4409, 2.119), (-0.4889, -0.4492, 2.098), (-0.4451, -0.4543, 2.085), (-0.3994, -0.456, 2.08), (-0.3535, -0.4543, 2.084), (-0.3092, -0.4492, 2.095), (-0.2683, -0.4409, 2.115), (-0.2323, -0.4297, 2.141), (-0.2025, -0.4161, 2.174), (-0.1802, -0.4005, 2.211), (-0.1661, -0.3837, 2.251), (-0.6267, -0.3751, 2.256), (-0.6141, -0.3837, 2.213), (-0.5931, -0.3916, 2.173), (-0.5645, -0.3986, 2.137), (-0.5294, -0.4042, 2.108), (-0.4891, -0.4085, 2.086), (-0.4453, -0.4111, 2.072), (-0.3996, -0.412, 2.067), (-0.3537, -0.4111, 2.071), (-0.3094, -0.4085, 2.083), (-0.2685, -0.4042, 2.104), (-0.2324, -0.3986, 2.132), (-0.2026, -0.3916, 2.166), (-0.1803, -0.3837, 2.206), (-0.1662, -0.3751, 2.249), (-0.6268, -0.3662, 2.255), (-0.6141, -0.3662, 2.211), (-0.5931, -0.3662, 2.17), (-0.5645, -0.3662, 2.134), (-0.5294, -0.3662, 2.104), (-0.4892, -0.3662, 2.082), (-0.4454, -0.3662, 2.068), (-0.3997, -0.3662, 2.063), (-0.3538, -0.3662, 2.066), (-0.3095, -0.3662, 2.079), (-0.2685, -0.3662, 2.1), (-0.2325, -0.3662, 2.128), (-0.2027, -0.3662, 2.164), (-0.1803, -0.3662, 2.204), (-0.1662, -0.3662, 2.248), (-0.6267, -0.3572, 2.256), (-0.6141, -0.3486, 2.213), (-0.5931, -0.3407, 2.173), (-0.5645, -0.3338, 2.137), (-0.5294, -0.3281, 2.108), (-0.4891, -0.3238, 2.086), (-0.4453, -0.3212, 2.072), (-0.3996, -0.3203, 2.067), (-0.3537, -0.3212, 2.071), (-0.3094, -0.3238, 2.083), (-0.2685, -0.3281, 2.104), (-0.2324, -0.3338, 2.132), (-0.2026, -0.3407, 2.166), (-0.1803, -0.3486, 2.206), (-0.1662, -0.3572, 2.249), (-0.6267, -0.3486, 2.259), (-0.614, -0.3318, 2.218), (-0.593, -0.3162, 2.18), (-0.5643, -0.3026, 2.147), (-0.5292, -0.2914, 2.119), (-0.4889, -0.2831, 2.098), (-0.4451, -0.278, 2.085), (-0.3994, -0.2763, 2.08), (-0.3535, -0.278, 2.084), (-0.3092, -0.2831, 2.095), (-0.2683, -0.2914, 2.115), (-0.2323, -0.3026, 2.141), (-0.2025, -0.3162, 2.174), (-0.1802, -0.3318, 2.211), (-0.1661, -0.3486, 2.251), (-0.6266, -0.3407, 2.263), (-0.6139, -0.3162, 2.226), (-0.5928, -0.2937, 2.192), (-0.5641, -0.2739, 2.162), (-0.5289, -0.2577, 2.137), (-0.4886, -0.2456, 2.118), (-0.4447, -0.2382, 2.107), (-0.399, -0.2357, 2.102), (-0.3531, -0.2382, 2.105), (-0.3089, -0.2456, 2.115), (-0.268, -0.2577, 2.133), (-0.232, -0.2739, 2.156), (-0.2023, -0.2937, 2.186), (-0.18, -0.3162, 2.219), (-0.166, -0.3407, 2.255), (-0.6265, -0.3338, 2.269), (-0.6137, -0.3026, 2.237), (-0.5925, -0.2739, 2.208), (-0.5637, -0.2487, 2.183), (-0.5285, -0.2281, 2.161), (-0.4881, -0.2127, 2.145), (-0.4443, -0.2033, 2.135), (-0.3985, -0.2001, 2.131), (-0.3526, -0.2033, 2.134), (-0.3084, -0.2127, 2.142), (-0.2676, -0.2281, 2.157), (-0.2316, -0.2487, 2.177), (-0.202, -0.2739, 2.202), (-0.1798, -0.3026, 2.23), (-0.166, -0.3338, 2.261), (-0.6264, -0.3281, 2.276), (-0.6135, -0.2914, 2.251), (-0.5921, -0.2577, 2.228), (-0.5633, -0.2281, 2.208), (-0.528, -0.2038, 2.191), (-0.4876, -0.1858, 2.178), (-0.4437, -0.1747, 2.17), (-0.3979, -0.1709, 2.167), (-0.352, -0.1747, 2.169), (-0.3079, -0.1858, 2.175), (-0.2671, -0.2038, 2.187), (-0.2312, -0.2281, 2.202), (-0.2017, -0.2577, 2.222), (-0.1796, -0.2914, 2.244), (-0.1658, -0.3281, 2.268), (-0.6263, -0.3238, 2.284), (-0.6132, -0.2831, 2.267), (-0.5918, -0.2456, 2.251), (-0.5628, -0.2127, 2.237), (-0.5274, -0.1858, 2.225), (-0.4869, -0.1657, 2.216), (-0.443, -0.1534, 2.21), (-0.3972, -0.1492, 2.207), (-0.3514, -0.1534, 2.208), (-0.3072, -0.1657, 2.213), (-0.2665, -0.1858, 2.22), (-0.2307, -0.2127, 2.231), (-0.2013, -0.2456, 2.244), (-0.1793, -0.2831, 2.259), (-0.1657, -0.3238, 2.276), (-0.6261, -0.3212, 2.292), (-0.6129, -0.278, 2.283), (-0.5913, -0.2382, 2.275), (-0.5623, -0.2033, 2.268), (-0.5268, -0.1747, 2.261), (-0.4863, -0.1534, 2.257), (-0.4423, -0.1403, 2.253), (-0.3965, -0.1358, 2.252), (-0.3506, -0.1403, 2.252), (-0.3066, -0.1534, 2.253), (-0.2659, -0.1747, 2.257), (-0.2302, -0.2033, 2.262), (-0.2009, -0.2382, 2.269), (-0.1791, -0.278, 2.276), (-0.1656, -0.3212, 2.285), (-0.3957, -0.1313, 2.297), (-0.3499, -0.1358, 2.297), (-0.3058, -0.1492, 2.296), (-0.1788, -0.2763, 2.294), (-0.1654, -0.3203, 2.293), (-0.1609, -0.3662, 2.293)], [], [(9, 8, 21, 22), (5, 4, 14, 15), (479, 9, 22, 23), (6, 5, 15, 16), (480, 479, 23, 24), (476, 6, 16, 17), (0, 325, 10), (481, 480, 24), (477, 476, 17, 18), (1, 0, 10, 11), (478, 477, 18, 19), (2, 1, 11, 12), (7, 478, 19, 20), (3, 2, 12, 13), (8, 7, 20, 21), (4, 3, 13, 14), (21, 20, 35, 36), (14, 13, 28, 29), (22, 21, 36, 37), (15, 14, 29, 30), (23, 22, 37, 38), (16, 15, 30, 31), (24, 23, 38, 39), (17, 16, 31, 32), (10, 325, 25), (481, 24, 39), (18, 17, 32, 33), (11, 10, 25, 26), (19, 18, 33, 34), (12, 11, 26, 27), (20, 19, 34, 35), (13, 12, 27, 28), (25, 325, 40), (481, 39, 54), (33, 32, 47, 48), (26, 25, 40, 41), (34, 33, 48, 49), (27, 26, 41, 42), (35, 34, 49, 50), (28, 27, 42, 43), (36, 35, 50, 51), (29, 28, 43, 44), (37, 36, 51, 52), (30, 29, 44, 45), (38, 37, 52, 53), (31, 30, 45, 46), (39, 38, 53, 54), (32, 31, 46, 47), (44, 43, 58, 59), (52, 51, 66, 67), (45, 44, 59, 60), (53, 52, 67, 68), (46, 45, 60, 61), (54, 53, 68, 69), (47, 46, 61, 62), (40, 325, 55), (481, 54, 69), (48, 47, 62, 63), (41, 40, 55, 56), (49, 48, 63, 64), (42, 41, 56, 57), (50, 49, 64, 65), (43, 42, 57, 58), (51, 50, 65, 66), (63, 62, 77, 78), (56, 55, 70, 71), (64, 63, 78, 79), (57, 56, 71, 72), (65, 64, 79, 80), (58, 57, 72, 73), (66, 65, 80, 81), (59, 58, 73, 74), (67, 66, 81, 82), (60, 59, 74, 75), (68, 67, 82, 83), (61, 60, 75, 76), (69, 68, 83, 84), (62, 61, 76, 77), (55, 325, 70), (481, 69, 84), (82, 81, 96, 97), (75, 74, 89, 90), (83, 82, 97, 98), (76, 75, 90, 91), (84, 83, 98, 99), (77, 76, 91, 92), (70, 325, 85), (481, 84, 99), (78, 77, 92, 93), (71, 70, 85, 86), (79, 78, 93, 94), (72, 71, 86, 87), (80, 79, 94, 95), (73, 72, 87, 88), (81, 80, 95, 96), (74, 73, 88, 89), (94, 93, 108, 109), (87, 86, 101, 102), (95, 94, 109, 110), (88, 87, 102, 103), (96, 95, 110, 111), (89, 88, 103, 104), (97, 96, 111, 112), (90, 89, 104, 105), (98, 97, 112, 113), (91, 90, 105, 106), (99, 98, 113, 114), (92, 91, 106, 107), (85, 325, 100), (481, 99, 114), (93, 92, 107, 108), (86, 85, 100, 101), (113, 112, 127, 128), (106, 105, 120, 121), (114, 113, 128, 129), (107, 106, 121, 122), (100, 325, 115), (481, 114, 129), (108, 107, 122, 123), (101, 100, 115, 116), (109, 108, 123, 124), (102, 101, 116, 117), (110, 109, 124, 125), (103, 102, 117, 118), (111, 110, 125, 126), (104, 103, 118, 119), (112, 111, 126, 127), (105, 104, 119, 120), (117, 116, 131, 132), (125, 124, 139, 140), (118, 117, 132, 133), (126, 125, 140, 141), (119, 118, 133, 134), (127, 126, 141, 142), (120, 119, 134, 135), (128, 127, 142, 143), (121, 120, 135, 136), (129, 128, 143, 144), (122, 121, 136, 137), (115, 325, 130), (481, 129, 144), (123, 122, 137, 138), (116, 115, 130, 131), (124, 123, 138, 139), (136, 135, 150, 151), (144, 143, 158, 159), (137, 136, 151, 152), (130, 325, 145), (481, 144, 159), (138, 137, 152, 153), (131, 130, 145, 146), (139, 138, 153, 154), (132, 131, 146, 147), (140, 139, 154, 155), (133, 132, 147, 148), (141, 140, 155, 156), (134, 133, 148, 149), (142, 141, 156, 157), (135, 134, 149, 150), (143, 142, 157, 158), (155, 154, 169, 170), (148, 147, 162, 163), (156, 155, 170, 171), (149, 148, 163, 164), (157, 156, 171, 172), (150, 149, 164, 165), (158, 157, 172, 173), (151, 150, 165, 166), (159, 158, 173, 174), (152, 151, 166, 167), (145, 325, 160), (481, 159, 174), (153, 152, 167, 168), (146, 145, 160, 161), (154, 153, 168, 169), (147, 146, 161, 162), (174, 173, 188, 189), (167, 166, 181, 182), (160, 325, 175), (481, 174, 189), (168, 167, 182, 183), (161, 160, 175, 176), (169, 168, 183, 184), (162, 161, 176, 177), (170, 169, 184, 185), (163, 162, 177, 178), (171, 170, 185, 186), (164, 163, 178, 179), (172, 171, 186, 187), (165, 164, 179, 180), (173, 172, 187, 188), (166, 165, 180, 181), (178, 177, 192, 193), (186, 185, 200, 201), (179, 178, 193, 194), (187, 186, 201, 202), (180, 179, 194, 195), (188, 187, 202, 203), (181, 180, 195, 196), (189, 188, 203, 204), (182, 181, 196, 197), (175, 325, 190), (481, 189, 204), (183, 182, 197, 198), (176, 175, 190, 191), (184, 183, 198, 199), (177, 176, 191, 192), (185, 184, 199, 200), (197, 196, 211, 212), (190, 325, 205), (481, 204, 219), (198, 197, 212, 213), (191, 190, 205, 206), (199, 198, 213, 214), (192, 191, 206, 207), (200, 199, 214, 215), (193, 192, 207, 208), (201, 200, 215, 216), (194, 193, 208, 209), (202, 201, 216, 217), (195, 194, 209, 210), (203, 202, 217, 218), (196, 195, 210, 211), (204, 203, 218, 219), (216, 215, 230, 231), (209, 208, 223, 224), (217, 216, 231, 232), (210, 209, 224, 225), (218, 217, 232, 233), (211, 210, 225, 226), (219, 218, 233, 234), (212, 211, 226, 227), (205, 325, 220), (481, 219, 234), (213, 212, 227, 228), (206, 205, 220, 221), (214, 213, 228, 229), (207, 206, 221, 222), (215, 214, 229, 230), (208, 207, 222, 223), (481, 234, 249), (228, 227, 242, 243), (221, 220, 235, 236), (229, 228, 243, 244), (222, 221, 236, 237), (230, 229, 244, 245), (223, 222, 237, 238), (231, 230, 245, 246), (224, 223, 238, 239), (232, 231, 246, 247), (225, 224, 239, 240), (233, 232, 247, 248), (226, 225, 240, 241), (234, 233, 248, 249), (227, 226, 241, 242), (220, 325, 235), (247, 246, 261, 262), (240, 239, 254, 255), (248, 247, 262, 263), (241, 240, 255, 256), (249, 248, 263, 264), (242, 241, 256, 257), (235, 325, 250), (481, 249, 264), (243, 242, 257, 258), (236, 235, 250, 251), (244, 243, 258, 259), (237, 236, 251, 252), (245, 244, 259, 260), (238, 237, 252, 253), (246, 245, 260, 261), (239, 238, 253, 254), (251, 250, 265, 266), (259, 258, 273, 274), (252, 251, 266, 267), (260, 259, 274, 275), (253, 252, 267, 268), (261, 260, 275, 276), (254, 253, 268, 269), (262, 261, 276, 277), (255, 254, 269, 270), (263, 262, 277, 278), (256, 255, 270, 271), (264, 263, 278, 279), (257, 256, 271, 272), (250, 325, 265), (481, 264, 279), (258, 257, 272, 273), (270, 269, 284, 285), (278, 277, 292, 293), (271, 270, 285, 286), (279, 278, 293, 294), (272, 271, 286, 287), (265, 325, 280), (481, 279, 294), (273, 272, 287, 288), (266, 265, 280, 281), (274, 273, 288, 289), (267, 266, 281, 282), (275, 274, 289, 290), (268, 267, 282, 283), (276, 275, 290, 291), (269, 268, 283, 284), (277, 276, 291, 292), (289, 288, 303, 304), (282, 281, 296, 297), (290, 289, 304, 305), (283, 282, 297, 298), (291, 290, 305, 306), (284, 283, 298, 299), (292, 291, 306, 307), (285, 284, 299, 300), (293, 292, 307, 308), (286, 285, 300, 301), (294, 293, 308, 309), (287, 286, 301, 302), (280, 325, 295), (481, 294, 309), (288, 287, 302, 303), (281, 280, 295, 296), (308, 307, 322, 323), (301, 300, 315, 316), (309, 308, 323, 324), (302, 301, 316, 317), (295, 325, 310), (481, 309, 324), (303, 302, 317, 318), (296, 295, 310, 311), (304, 303, 318, 319), (297, 296, 311, 312), (305, 304, 319, 320), (298, 297, 312, 313), (306, 305, 320, 321), (299, 298, 313, 314), (307, 306, 321, 322), (300, 299, 314, 315), (312, 311, 327, 328), (320, 319, 335, 336), (313, 312, 328, 329), (321, 320, 336, 337), (314, 313, 329, 330), (322, 321, 337, 338), (315, 314, 330, 331), (323, 322, 338, 339), (316, 315, 331, 332), (324, 323, 339, 340), (317, 316, 332, 333), (310, 325, 326), (481, 324, 340), (318, 317, 333, 334), (311, 310, 326, 327), (319, 318, 334, 335), (332, 331, 346, 347), (340, 339, 354, 355), (333, 332, 347, 348), (326, 325, 341), (481, 340, 355), (334, 333, 348, 349), (327, 326, 341, 342), (335, 334, 349, 350), (328, 327, 342, 343), (336, 335, 350, 351), (329, 328, 343, 344), (337, 336, 351, 352), (330, 329, 344, 345), (338, 337, 352, 353), (331, 330, 345, 346), (339, 338, 353, 354), (351, 350, 365, 366), (344, 343, 358, 359), (352, 351, 366, 367), (345, 344, 359, 360), (353, 352, 367, 368), (346, 345, 360, 361), (354, 353, 368, 369), (347, 346, 361, 362), (355, 354, 369, 370), (348, 347, 362, 363), (341, 325, 356), (481, 355, 370), (349, 348, 363, 364), (342, 341, 356, 357), (350, 349, 364, 365), (343, 342, 357, 358), (370, 369, 384, 385), (363, 362, 377, 378), (356, 325, 371), (481, 370, 385), (364, 363, 378, 379), (357, 356, 371, 372), (365, 364, 379, 380), (358, 357, 372, 373), (366, 365, 380, 381), (359, 358, 373, 374), (367, 366, 381, 382), (360, 359, 374, 375), (368, 367, 382, 383), (361, 360, 375, 376), (369, 368, 383, 384), (362, 361, 376, 377), (382, 381, 396, 397), (375, 374, 389, 390), (383, 382, 397, 398), (376, 375, 390, 391), (384, 383, 398, 399), (377, 376, 391, 392), (385, 384, 399, 400), (378, 377, 392, 393), (371, 325, 386), (481, 385, 400), (379, 378, 393, 394), (372, 371, 386, 387), (380, 379, 394, 395), (373, 372, 387, 388), (381, 380, 395, 396), (374, 373, 388, 389), (386, 325, 401), (481, 400, 415), (394, 393, 408, 409), (387, 386, 401, 402), (395, 394, 409, 410), (388, 387, 402, 403), (396, 395, 410, 411), (389, 388, 403, 404), (397, 396, 411, 412), (390, 389, 404, 405), (398, 397, 412, 413), (391, 390, 405, 406), (399, 398, 413, 414), (392, 391, 406, 407), (400, 399, 414, 415), (393, 392, 407, 408), (405, 404, 419, 420), (413, 412, 427, 428), (406, 405, 420, 421), (414, 413, 428, 429), (407, 406, 421, 422), (415, 414, 429, 430), (408, 407, 422, 423), (401, 325, 416), (481, 415, 430), (409, 408, 423, 424), (402, 401, 416, 417), (410, 409, 424, 425), (403, 402, 417, 418), (411, 410, 425, 426), (404, 403, 418, 419), (412, 411, 426, 427), (424, 423, 438, 439), (417, 416, 431, 432), (425, 424, 439, 440), (418, 417, 432, 433), (426, 425, 440, 441), (419, 418, 433, 434), (427, 426, 441, 442), (420, 419, 434, 435), (428, 427, 442, 443), (421, 420, 435, 436), (429, 428, 443, 444), (422, 421, 436, 437), (430, 429, 444, 445), (423, 422, 437, 438), (416, 325, 431), (481, 430, 445), (443, 442, 457, 458), (436, 435, 450, 451), (444, 443, 458, 459), (437, 436, 451, 452), (445, 444, 459, 460), (438, 437, 452, 453), (431, 325, 446), (481, 445, 460), (439, 438, 453, 454), (432, 431, 446, 447), (440, 439, 454, 455), (433, 432, 447, 448), (441, 440, 455, 456), (434, 433, 448, 449), (442, 441, 456, 457), (435, 434, 449, 450), (447, 446, 461, 462), (455, 454, 469, 470), (448, 447, 462, 463), (456, 455, 470, 471), (449, 448, 463, 464), (457, 456, 471, 472), (450, 449, 464, 465), (458, 457, 472, 473), (451, 450, 465, 466), (459, 458, 473, 474), (452, 451, 466, 467), (460, 459, 474, 475), (453, 452, 467, 468), (446, 325, 461), (481, 460, 475), (454, 453, 468, 469), (466, 465, 4, 5), (474, 473, 9, 479), (467, 466, 5, 6), (475, 474, 479, 480), (468, 467, 6, 476), (461, 325, 0), (481, 475, 480), (469, 468, 476, 477), (462, 461, 0, 1), (470, 469, 477, 478), (463, 462, 1, 2), (471, 470, 478, 7), (464, 463, 2, 3), (472, 471, 7, 8), (465, 464, 3, 4), (473, 472, 8, 9)])
_uv = me_sphere.uv_layers.new(name='UVMap')
_uv.uv.foreach_set('vector', [0.75, 0.1875, 0.75, 0.25, 0.7188, 0.25, 0.7188, 0.1875, 0.75, 0.625, 0.75, 0.6875, 0.7188, 0.6875, 0.7188, 0.625, 0.75, 0.125, 0.75, 0.1875, 0.7188, 0.1875, 0.7188, 0.125, 0.75, 0.5625, 0.75, 0.625, 0.7188, 0.625, 0.7188, 0.5625, 0.75, 0.0625, 0.75, 0.125, 0.7188, 0.125, 0.7188, 0.0625, 0.75, 0.5, 0.75, 0.5625, 0.7188, 0.5625, 0.7188, 0.5, 0.75, 0.9375, 0.7344, 1.0, 0.7188, 0.9375, 0.7344, 0.0, 0.75, 0.0625, 0.7188, 0.0625, 0.75, 0.4375, 0.75, 0.5, 0.7188, 0.5, 0.7188, 0.4375, 0.75, 0.875, 0.75, 0.9375, 0.7188, 0.9375, 0.7188, 0.875, 0.75, 0.375, 0.75, 0.4375, 0.7188, 0.4375, 0.7188, 0.375, 0.75, 0.8125, 0.75, 0.875, 0.7188, 0.875, 0.7188, 0.8125, 0.75, 0.3125, 0.75, 0.375, 0.7188, 0.375, 0.7188, 0.3125, 0.75, 0.75, 0.75, 0.8125, 0.7188, 0.8125, 0.7188, 0.75, 0.75, 0.25, 0.75, 0.3125, 0.7188, 0.3125, 0.7188, 0.25, 0.75, 0.6875, 0.75, 0.75, 0.7188, 0.75, 0.7188, 0.6875, 0.7188, 0.25, 0.7188, 0.3125, 0.6875, 0.3125, 0.6875, 0.25, 0.7188, 0.6875, 0.7188, 0.75, 0.6875, 0.75, 0.6875, 0.6875, 0.7188, 0.1875, 0.7188, 0.25, 0.6875, 0.25, 0.6875, 0.1875, 0.7188, 0.625, 0.7188, 0.6875, 0.6875, 0.6875, 0.6875, 0.625, 0.7188, 0.125, 0.7188, 0.1875, 0.6875, 0.1875, 0.6875, 0.125, 0.7188, 0.5625, 0.7188, 0.625, 0.6875, 0.625, 0.6875, 0.5625, 0.7188, 0.0625, 0.7188, 0.125, 0.6875, 0.125, 0.6875, 0.0625, 0.7188, 0.5, 0.7188, 0.5625, 0.6875, 0.5625, 0.6875, 0.5, 0.7188, 0.9375, 0.7031, 1.0, 0.6875, 0.9375, 0.7031, 0.0, 0.7188, 0.0625, 0.6875, 0.0625, 0.7188, 0.4375, 0.7188, 0.5, 0.6875, 0.5, 0.6875, 0.4375, 0.7188, 0.875, 0.7188, 0.9375, 0.6875, 0.9375, 0.6875, 0.875, 0.7188, 0.375, 0.7188, 0.4375, 0.6875, 0.4375, 0.6875, 0.375, 0.7188, 0.8125, 0.7188, 0.875, 0.6875, 0.875, 0.6875, 0.8125, 0.7188, 0.3125, 0.7188, 0.375, 0.6875, 0.375, 0.6875, 0.3125, 0.7188, 0.75, 0.7188, 0.8125, 0.6875, 0.8125, 0.6875, 0.75, 0.6875, 0.9375, 0.6719, 1.0, 0.6562, 0.9375, 0.6719, 0.0, 0.6875, 0.0625, 0.6562, 0.0625, 0.6875, 0.4375, 0.6875, 0.5, 0.6562, 0.5, 0.6562, 0.4375, 0.6875, 0.875, 0.6875, 0.9375, 0.6562, 0.9375, 0.6562, 0.875, 0.6875, 0.375, 0.6875, 0.4375, 0.6562, 0.4375, 0.6562, 0.375, 0.6875, 0.8125, 0.6875, 0.875, 0.6562, 0.875, 0.6562, 0.8125, 0.6875, 0.3125, 0.6875, 0.375, 0.6562, 0.375, 0.6562, 0.3125, 0.6875, 0.75, 0.6875, 0.8125, 0.6562, 0.8125, 0.6562, 0.75, 0.6875, 0.25, 0.6875, 0.3125, 0.6562, 0.3125, 0.6562, 0.25, 0.6875, 0.6875, 0.6875, 0.75, 0.6562, 0.75, 0.6562, 0.6875, 0.6875, 0.1875, 0.6875, 0.25, 0.6562, 0.25, 0.6562, 0.1875, 0.6875, 0.625, 0.6875, 0.6875, 0.6562, 0.6875, 0.6562, 0.625, 0.6875, 0.125, 0.6875, 0.1875, 0.6562, 0.1875, 0.6562, 0.125, 0.6875, 0.5625, 0.6875, 0.625, 0.6562, 0.625, 0.6562, 0.5625, 0.6875, 0.0625, 0.6875, 0.125, 0.6562, 0.125, 0.6562, 0.0625, 0.6875, 0.5, 0.6875, 0.5625, 0.6562, 0.5625, 0.6562, 0.5, 0.6562, 0.6875, 0.6562, 0.75, 0.625, 0.75, 0.625, 0.6875, 0.6562, 0.1875, 0.6562, 0.25, 0.625, 0.25, 0.625, 0.1875, 0.6562, 0.625, 0.6562, 0.6875, 0.625, 0.6875, 0.625, 0.625, 0.6562, 0.125, 0.6562, 0.1875, 0.625, 0.1875, 0.625, 0.125, 0.6562, 0.5625, 0.6562, 0.625, 0.625, 0.625, 0.625, 0.5625, 0.6562, 0.0625, 0.6562, 0.125, 0.625, 0.125, 0.625, 0.0625, 0.6562, 0.5, 0.6562, 0.5625, 0.625, 0.5625, 0.625, 0.5, 0.6562, 0.9375, 0.6406, 1.0, 0.625, 0.9375, 0.6406, 0.0, 0.6562, 0.0625, 0.625, 0.0625, 0.6562, 0.4375, 0.6562, 0.5, 0.625, 0.5, 0.625, 0.4375, 0.6562, 0.875, 0.6562, 0.9375, 0.625, 0.9375, 0.625, 0.875, 0.6562, 0.375, 0.6562, 0.4375, 0.625, 0.4375, 0.625, 0.375, 0.6562, 0.8125, 0.6562, 0.875, 0.625, 0.875, 0.625, 0.8125, 0.6562, 0.3125, 0.6562, 0.375, 0.625, 0.375, 0.625, 0.3125, 0.6562, 0.75, 0.6562, 0.8125, 0.625, 0.8125, 0.625, 0.75, 0.6562, 0.25, 0.6562, 0.3125, 0.625, 0.3125, 0.625, 0.25, 0.625, 0.4375, 0.625, 0.5, 0.5938, 0.5, 0.5938, 0.4375, 0.625, 0.875, 0.625, 0.9375, 0.5937, 0.9375, 0.5937, 0.875, 0.625, 0.375, 0.625, 0.4375, 0.5938, 0.4375, 0.5938, 0.375, 0.625, 0.8125, 0.625, 0.875, 0.5937, 0.875, 0.5938, 0.8125, 0.625, 0.3125, 0.625, 0.375, 0.5938, 0.375, 0.5938, 0.3125, 0.625, 0.75, 0.625, 0.8125, 0.5938, 0.8125, 0.5938, 0.75, 0.625, 0.25, 0.625, 0.3125, 0.5938, 0.3125, 0.5938, 0.25, 0.625, 0.6875, 0.625, 0.75, 0.5938, 0.75, 0.5938, 0.6875, 0.625, 0.1875, 0.625, 0.25, 0.5938, 0.25, 0.5938, 0.1875, 0.625, 0.625, 0.625, 0.6875, 0.5938, 0.6875, 0.5938, 0.625, 0.625, 0.125, 0.625, 0.1875, 0.5938, 0.1875, 0.5938, 0.125, 0.625, 0.5625, 0.625, 0.625, 0.5938, 0.625, 0.5938, 0.5625, 0.625, 0.0625, 0.625, 0.125, 0.5938, 0.125, 0.5937, 0.0625, 0.625, 0.5, 0.625, 0.5625, 0.5938, 0.5625, 0.5938, 0.5, 0.625, 0.9375, 0.6094, 1.0, 0.5937, 0.9375, 0.6094, 0.0, 0.625, 0.0625, 0.5937, 0.0625, 0.5938, 0.1875, 0.5938, 0.25, 0.5625, 0.25, 0.5625, 0.1875, 0.5938, 0.625, 0.5938, 0.6875, 0.5625, 0.6875, 0.5625, 0.625, 0.5938, 0.125, 0.5938, 0.1875, 0.5625, 0.1875, 0.5625, 0.125, 0.5938, 0.5625, 0.5938, 0.625, 0.5625, 0.625, 0.5625, 0.5625, 0.5937, 0.0625, 0.5938, 0.125, 0.5625, 0.125, 0.5625, 0.0625, 0.5938, 0.5, 0.5938, 0.5625, 0.5625, 0.5625, 0.5625, 0.5, 0.5937, 0.9375, 0.5781, 1.0, 0.5625, 0.9375, 0.5781, 0.0, 0.5937, 0.0625, 0.5625, 0.0625, 0.5938, 0.4375, 0.5938, 0.5, 0.5625, 0.5, 0.5625, 0.4375, 0.5937, 0.875, 0.5937, 0.9375, 0.5625, 0.9375, 0.5625, 0.875, 0.5938, 0.375, 0.5938, 0.4375, 0.5625, 0.4375, 0.5625, 0.375, 0.5938, 0.8125, 0.5937, 0.875, 0.5625, 0.875, 0.5625, 0.8125, 0.5938, 0.3125, 0.5938, 0.375, 0.5625, 0.375, 0.5625, 0.3125, 0.5938, 0.75, 0.5938, 0.8125, 0.5625, 0.8125, 0.5625, 0.75, 0.5938, 0.25, 0.5938, 0.3125, 0.5625, 0.3125, 0.5625, 0.25, 0.5938, 0.6875, 0.5938, 0.75, 0.5625, 0.75, 0.5625, 0.6875, 0.5625, 0.375, 0.5625, 0.4375, 0.5312, 0.4375, 0.5312, 0.375, 0.5625, 0.8125, 0.5625, 0.875, 0.5312, 0.875, 0.5312, 0.8125, 0.5625, 0.3125, 0.5625, 0.375, 0.5312, 0.375, 0.5312, 0.3125, 0.5625, 0.75, 0.5625, 0.8125, 0.5312, 0.8125, 0.5312, 0.75, 0.5625, 0.25, 0.5625, 0.3125, 0.5312, 0.3125, 0.5312, 0.25, 0.5625, 0.6875, 0.5625, 0.75, 0.5312, 0.75, 0.5312, 0.6875, 0.5625, 0.1875, 0.5625, 0.25, 0.5312, 0.25, 0.5312, 0.1875, 0.5625, 0.625, 0.5625, 0.6875, 0.5312, 0.6875, 0.5312, 0.625, 0.5625, 0.125, 0.5625, 0.1875, 0.5312, 0.1875, 0.5312, 0.125, 0.5625, 0.5625, 0.5625, 0.625, 0.5312, 0.625, 0.5312, 0.5625, 0.5625, 0.0625, 0.5625, 0.125, 0.5312, 0.125, 0.5312, 0.0625, 0.5625, 0.5, 0.5625, 0.5625, 0.5312, 0.5625, 0.5312, 0.5, 0.5625, 0.9375, 0.5469, 1.0, 0.5312, 0.9375, 0.5469, 0.0, 0.5625, 0.0625, 0.5312, 0.0625, 0.5625, 0.4375, 0.5625, 0.5, 0.5312, 0.5, 0.5312, 0.4375, 0.5625, 0.875, 0.5625, 0.9375, 0.5312, 0.9375, 0.5312, 0.875, 0.5312, 0.125, 0.5312, 0.1875, 0.5, 0.1875, 0.5, 0.125, 0.5312, 0.5625, 0.5312, 0.625, 0.5, 0.625, 0.5, 0.5625, 0.5312, 0.0625, 0.5312, 0.125, 0.5, 0.125, 0.5, 0.0625, 0.5312, 0.5, 0.5312, 0.5625, 0.5, 0.5625, 0.5, 0.5, 0.5312, 0.9375, 0.5156, 1.0, 0.5, 0.9375, 0.5156, 0.0, 0.5312, 0.0625, 0.5, 0.0625, 0.5312, 0.4375, 0.5312, 0.5, 0.5, 0.5, 0.5, 0.4375, 0.5312, 0.875, 0.5312, 0.9375, 0.5, 0.9375, 0.5, 0.875, 0.5312, 0.375, 0.5312, 0.4375, 0.5, 0.4375, 0.5, 0.375, 0.5312, 0.8125, 0.5312, 0.875, 0.5, 0.875, 0.5, 0.8125, 0.5312, 0.3125, 0.5312, 0.375, 0.5, 0.375, 0.5, 0.3125, 0.5312, 0.75, 0.5312, 0.8125, 0.5, 0.8125, 0.5, 0.75, 0.5312, 0.25, 0.5312, 0.3125, 0.5, 0.3125, 0.5, 0.25, 0.5312, 0.6875, 0.5312, 0.75, 0.5, 0.75, 0.5, 0.6875, 0.5312, 0.1875, 0.5312, 0.25, 0.5, 0.25, 0.5, 0.1875, 0.5312, 0.625, 0.5312, 0.6875, 0.5, 0.6875, 0.5, 0.625, 0.5, 0.8125, 0.5, 0.875, 0.4687, 0.875, 0.4687, 0.8125, 0.5, 0.3125, 0.5, 0.375, 0.4687, 0.375, 0.4687, 0.3125, 0.5, 0.75, 0.5, 0.8125, 0.4687, 0.8125, 0.4688, 0.75, 0.5, 0.25, 0.5, 0.3125, 0.4687, 0.3125, 0.4688, 0.25, 0.5, 0.6875, 0.5, 0.75, 0.4688, 0.75, 0.4687, 0.6875, 0.5, 0.1875, 0.5, 0.25, 0.4688, 0.25, 0.4687, 0.1875, 0.5, 0.625, 0.5, 0.6875, 0.4687, 0.6875, 0.4688, 0.625, 0.5, 0.125, 0.5, 0.1875, 0.4687, 0.1875, 0.4687, 0.125, 0.5, 0.5625, 0.5, 0.625, 0.4688, 0.625, 0.4688, 0.5625, 0.5, 0.0625, 0.5, 0.125, 0.4687, 0.125, 0.4687, 0.0625, 0.5, 0.5, 0.5, 0.5625, 0.4688, 0.5625, 0.4687, 0.5, 0.5, 0.9375, 0.4844, 1.0, 0.4687, 0.9375, 0.4844, 0.0, 0.5, 0.0625, 0.4687, 0.0625, 0.5, 0.4375, 0.5, 0.5, 0.4687, 0.5, 0.4688, 0.4375, 0.5, 0.875, 0.5, 0.9375, 0.4687, 0.9375, 0.4687, 0.875, 0.5, 0.375, 0.5, 0.4375, 0.4688, 0.4375, 0.4687, 0.375, 0.4688, 0.5625, 0.4688, 0.625, 0.4375, 0.625, 0.4375, 0.5625, 0.4687, 0.0625, 0.4687, 0.125, 0.4375, 0.125, 0.4375, 0.0625, 0.4687, 0.5, 0.4688, 0.5625, 0.4375, 0.5625, 0.4375, 0.5, 0.4687, 0.9375, 0.4531, 1.0, 0.4375, 0.9375, 0.4531, 0.0, 0.4687, 0.0625, 0.4375, 0.0625, 0.4688, 0.4375, 0.4687, 0.5, 0.4375, 0.5, 0.4375, 0.4375, 0.4687, 0.875, 0.4687, 0.9375, 0.4375, 0.9375, 0.4375, 0.875, 0.4687, 0.375, 0.4688, 0.4375, 0.4375, 0.4375, 0.4375, 0.375, 0.4687, 0.8125, 0.4687, 0.875, 0.4375, 0.875, 0.4375, 0.8125, 0.4687, 0.3125, 0.4687, 0.375, 0.4375, 0.375, 0.4375, 0.3125, 0.4688, 0.75, 0.4687, 0.8125, 0.4375, 0.8125, 0.4375, 0.75, 0.4688, 0.25, 0.4687, 0.3125, 0.4375, 0.3125, 0.4375, 0.25, 0.4687, 0.6875, 0.4688, 0.75, 0.4375, 0.75, 0.4375, 0.6875, 0.4687, 0.1875, 0.4688, 0.25, 0.4375, 0.25, 0.4375, 0.1875, 0.4688, 0.625, 0.4687, 0.6875, 0.4375, 0.6875, 0.4375, 0.625, 0.4687, 0.125, 0.4687, 0.1875, 0.4375, 0.1875, 0.4375, 0.125, 0.4375, 0.3125, 0.4375, 0.375, 0.4062, 0.375, 0.4062, 0.3125, 0.4375, 0.75, 0.4375, 0.8125, 0.4062, 0.8125, 0.4062, 0.75, 0.4375, 0.25, 0.4375, 0.3125, 0.4062, 0.3125, 0.4062, 0.25, 0.4375, 0.6875, 0.4375, 0.75, 0.4062, 0.75, 0.4062, 0.6875, 0.4375, 0.1875, 0.4375, 0.25, 0.4062, 0.25, 0.4062, 0.1875, 0.4375, 0.625, 0.4375, 0.6875, 0.4062, 0.6875, 0.4062, 0.625, 0.4375, 0.125, 0.4375, 0.1875, 0.4062, 0.1875, 0.4062, 0.125, 0.4375, 0.5625, 0.4375, 0.625, 0.4062, 0.625, 0.4062, 0.5625, 0.4375, 0.0625, 0.4375, 0.125, 0.4062, 0.125, 0.4062, 0.0625, 0.4375, 0.5, 0.4375, 0.5625, 0.4062, 0.5625, 0.4062, 0.5, 0.4375, 0.9375, 0.4219, 1.0, 0.4062, 0.9375, 0.4219, 0.0, 0.4375, 0.0625, 0.4062, 0.0625, 0.4375, 0.4375, 0.4375, 0.5, 0.4062, 0.5, 0.4062, 0.4375, 0.4375, 0.875, 0.4375, 0.9375, 0.4062, 0.9375, 0.4062, 0.875, 0.4375, 0.375, 0.4375, 0.4375, 0.4062, 0.4375, 0.4062, 0.375, 0.4375, 0.8125, 0.4375, 0.875, 0.4062, 0.875, 0.4062, 0.8125, 0.4062, 0.0625, 0.4062, 0.125, 0.375, 0.125, 0.375, 0.0625, 0.4062, 0.5, 0.4062, 0.5625, 0.375, 0.5625, 0.375, 0.5, 0.4062, 0.9375, 0.3906, 1.0, 0.375, 0.9375, 0.3906, 0.0, 0.4062, 0.0625, 0.375, 0.0625, 0.4062, 0.4375, 0.4062, 0.5, 0.375, 0.5, 0.375, 0.4375, 0.4062, 0.875, 0.4062, 0.9375, 0.375, 0.9375, 0.375, 0.875, 0.4062, 0.375, 0.4062, 0.4375, 0.375, 0.4375, 0.375, 0.375, 0.4062, 0.8125, 0.4062, 0.875, 0.375, 0.875, 0.375, 0.8125, 0.4062, 0.3125, 0.4062, 0.375, 0.375, 0.375, 0.375, 0.3125, 0.4062, 0.75, 0.4062, 0.8125, 0.375, 0.8125, 0.375, 0.75, 0.4062, 0.25, 0.4062, 0.3125, 0.375, 0.3125, 0.375, 0.25, 0.4062, 0.6875, 0.4062, 0.75, 0.375, 0.75, 0.375, 0.6875, 0.4062, 0.1875, 0.4062, 0.25, 0.375, 0.25, 0.375, 0.1875, 0.4062, 0.625, 0.4062, 0.6875, 0.375, 0.6875, 0.375, 0.625, 0.4062, 0.125, 0.4062, 0.1875, 0.375, 0.1875, 0.375, 0.125, 0.4062, 0.5625, 0.4062, 0.625, 0.375, 0.625, 0.375, 0.5625, 0.375, 0.75, 0.375, 0.8125, 0.3438, 0.8125, 0.3438, 0.75, 0.375, 0.25, 0.375, 0.3125, 0.3438, 0.3125, 0.3438, 0.25, 0.375, 0.6875, 0.375, 0.75, 0.3438, 0.75, 0.3438, 0.6875, 0.375, 0.1875, 0.375, 0.25, 0.3438, 0.25, 0.3438, 0.1875, 0.375, 0.625, 0.375, 0.6875, 0.3438, 0.6875, 0.3438, 0.625, 0.375, 0.125, 0.375, 0.1875, 0.3438, 0.1875, 0.3438, 0.125, 0.375, 0.5625, 0.375, 0.625, 0.3438, 0.625, 0.3438, 0.5625, 0.375, 0.0625, 0.375, 0.125, 0.3438, 0.125, 0.3437, 0.0625, 0.375, 0.5, 0.375, 0.5625, 0.3438, 0.5625, 0.3437, 0.5, 0.375, 0.9375, 0.3594, 1.0, 0.3437, 0.9375, 0.3594, 0.0, 0.375, 0.0625, 0.3437, 0.0625, 0.375, 0.4375, 0.375, 0.5, 0.3437, 0.5, 0.3438, 0.4375, 0.375, 0.875, 0.375, 0.9375, 0.3437, 0.9375, 0.3438, 0.875, 0.375, 0.375, 0.375, 0.4375, 0.3438, 0.4375, 0.3438, 0.375, 0.375, 0.8125, 0.375, 0.875, 0.3438, 0.875, 0.3438, 0.8125, 0.375, 0.3125, 0.375, 0.375, 0.3438, 0.375, 0.3438, 0.3125, 0.3437, 0.5, 0.3438, 0.5625, 0.3125, 0.5625, 0.3125, 0.5, 0.3437, 0.9375, 0.3281, 1.0, 0.3125, 0.9375, 0.3281, 0.0, 0.3437, 0.0625, 0.3125, 0.0625, 0.3438, 0.4375, 0.3437, 0.5, 0.3125, 0.5, 0.3125, 0.4375, 0.3438, 0.875, 0.3437, 0.9375, 0.3125, 0.9375, 0.3125, 0.875, 0.3438, 0.375, 0.3438, 0.4375, 0.3125, 0.4375, 0.3125, 0.375, 0.3438, 0.8125, 0.3438, 0.875, 0.3125, 0.875, 0.3125, 0.8125, 0.3438, 0.3125, 0.3438, 0.375, 0.3125, 0.375, 0.3125, 0.3125, 0.3438, 0.75, 0.3438, 0.8125, 0.3125, 0.8125, 0.3125, 0.75, 0.3438, 0.25, 0.3438, 0.3125, 0.3125, 0.3125, 0.3125, 0.25, 0.3438, 0.6875, 0.3438, 0.75, 0.3125, 0.75, 0.3125, 0.6875, 0.3438, 0.1875, 0.3438, 0.25, 0.3125, 0.25, 0.3125, 0.1875, 0.3438, 0.625, 0.3438, 0.6875, 0.3125, 0.6875, 0.3125, 0.625, 0.3438, 0.125, 0.3438, 0.1875, 0.3125, 0.1875, 0.3125, 0.125, 0.3438, 0.5625, 0.3438, 0.625, 0.3125, 0.625, 0.3125, 0.5625, 0.3437, 0.0625, 0.3438, 0.125, 0.3125, 0.125, 0.3125, 0.0625, 0.3125, 0.25, 0.3125, 0.3125, 0.2812, 0.3125, 0.2812, 0.25, 0.3125, 0.6875, 0.3125, 0.75, 0.2812, 0.75, 0.2812, 0.6875, 0.3125, 0.1875, 0.3125, 0.25, 0.2812, 0.25, 0.2812, 0.1875, 0.3125, 0.625, 0.3125, 0.6875, 0.2812, 0.6875, 0.2812, 0.625, 0.3125, 0.125, 0.3125, 0.1875, 0.2812, 0.1875, 0.2812, 0.125, 0.3125, 0.5625, 0.3125, 0.625, 0.2812, 0.625, 0.2812, 0.5625, 0.3125, 0.0625, 0.3125, 0.125, 0.2812, 0.125, 0.2812, 0.0625, 0.3125, 0.5, 0.3125, 0.5625, 0.2812, 0.5625, 0.2812, 0.5, 0.3125, 0.9375, 0.2969, 1.0, 0.2812, 0.9375, 0.2969, 0.0, 0.3125, 0.0625, 0.2812, 0.0625, 0.3125, 0.4375, 0.3125, 0.5, 0.2812, 0.5, 0.2812, 0.4375, 0.3125, 0.875, 0.3125, 0.9375, 0.2812, 0.9375, 0.2812, 0.875, 0.3125, 0.375, 0.3125, 0.4375, 0.2812, 0.4375, 0.2812, 0.375, 0.3125, 0.8125, 0.3125, 0.875, 0.2812, 0.875, 0.2812, 0.8125, 0.3125, 0.3125, 0.3125, 0.375, 0.2812, 0.375, 0.2812, 0.3125, 0.3125, 0.75, 0.3125, 0.8125, 0.2812, 0.8125, 0.2812, 0.75, 0.2656, 0.0, 0.2812, 0.0625, 0.25, 0.0625, 0.2812, 0.4375, 0.2812, 0.5, 0.25, 0.5, 0.25, 0.4375, 0.2812, 0.875, 0.2812, 0.9375, 0.25, 0.9375, 0.25, 0.875, 0.2812, 0.375, 0.2812, 0.4375, 0.25, 0.4375, 0.25, 0.375, 0.2812, 0.8125, 0.2812, 0.875, 0.25, 0.875, 0.25, 0.8125, 0.2812, 0.3125, 0.2812, 0.375, 0.25, 0.375, 0.25, 0.3125, 0.2812, 0.75, 0.2812, 0.8125, 0.25, 0.8125, 0.25, 0.75, 0.2812, 0.25, 0.2812, 0.3125, 0.25, 0.3125, 0.25, 0.25, 0.2812, 0.6875, 0.2812, 0.75, 0.25, 0.75, 0.25, 0.6875, 0.2812, 0.1875, 0.2812, 0.25, 0.25, 0.25, 0.25, 0.1875, 0.2812, 0.625, 0.2812, 0.6875, 0.25, 0.6875, 0.25, 0.625, 0.2812, 0.125, 0.2812, 0.1875, 0.25, 0.1875, 0.25, 0.125, 0.2812, 0.5625, 0.2812, 0.625, 0.25, 0.625, 0.25, 0.5625, 0.2812, 0.0625, 0.2812, 0.125, 0.25, 0.125, 0.25, 0.0625, 0.2812, 0.5, 0.2812, 0.5625, 0.25, 0.5625, 0.25, 0.5, 0.2812, 0.9375, 0.2656, 1.0, 0.25, 0.9375, 0.25, 0.1875, 0.25, 0.25, 0.2188, 0.25, 0.2188, 0.1875, 0.25, 0.625, 0.25, 0.6875, 0.2188, 0.6875, 0.2188, 0.625, 0.25, 0.125, 0.25, 0.1875, 0.2188, 0.1875, 0.2188, 0.125, 0.25, 0.5625, 0.25, 0.625, 0.2188, 0.625, 0.2188, 0.5625, 0.25, 0.0625, 0.25, 0.125, 0.2188, 0.125, 0.2188, 0.0625, 0.25, 0.5, 0.25, 0.5625, 0.2188, 0.5625, 0.2187, 0.5, 0.25, 0.9375, 0.2344, 1.0, 0.2188, 0.9375, 0.2344, 0.0, 0.25, 0.0625, 0.2188, 0.0625, 0.25, 0.4375, 0.25, 0.5, 0.2187, 0.5, 0.2188, 0.4375, 0.25, 0.875, 0.25, 0.9375, 0.2188, 0.9375, 0.2188, 0.875, 0.25, 0.375, 0.25, 0.4375, 0.2188, 0.4375, 0.2188, 0.375, 0.25, 0.8125, 0.25, 0.875, 0.2188, 0.875, 0.2188, 0.8125, 0.25, 0.3125, 0.25, 0.375, 0.2188, 0.375, 0.2188, 0.3125, 0.25, 0.75, 0.25, 0.8125, 0.2188, 0.8125, 0.2188, 0.75, 0.25, 0.25, 0.25, 0.3125, 0.2188, 0.3125, 0.2188, 0.25, 0.25, 0.6875, 0.25, 0.75, 0.2188, 0.75, 0.2188, 0.6875, 0.2188, 0.875, 0.2188, 0.9375, 0.1875, 0.9375, 0.1875, 0.875, 0.2188, 0.375, 0.2188, 0.4375, 0.1875, 0.4375, 0.1875, 0.375, 0.2188, 0.8125, 0.2188, 0.875, 0.1875, 0.875, 0.1875, 0.8125, 0.2188, 0.3125, 0.2188, 0.375, 0.1875, 0.375, 0.1875, 0.3125, 0.2188, 0.75, 0.2188, 0.8125, 0.1875, 0.8125, 0.1875, 0.75, 0.2188, 0.25, 0.2188, 0.3125, 0.1875, 0.3125, 0.1875, 0.25, 0.2188, 0.6875, 0.2188, 0.75, 0.1875, 0.75, 0.1875, 0.6875, 0.2188, 0.1875, 0.2188, 0.25, 0.1875, 0.25, 0.1875, 0.1875, 0.2188, 0.625, 0.2188, 0.6875, 0.1875, 0.6875, 0.1875, 0.625, 0.2188, 0.125, 0.2188, 0.1875, 0.1875, 0.1875, 0.1875, 0.125, 0.2188, 0.5625, 0.2188, 0.625, 0.1875, 0.625, 0.1875, 0.5625, 0.2188, 0.0625, 0.2188, 0.125, 0.1875, 0.125, 0.1875, 0.0625, 0.2187, 0.5, 0.2188, 0.5625, 0.1875, 0.5625, 0.1875, 0.5, 0.2188, 0.9375, 0.2031, 1.0, 0.1875, 0.9375, 0.2031, 0.0, 0.2188, 0.0625, 0.1875, 0.0625, 0.2188, 0.4375, 0.2187, 0.5, 0.1875, 0.5, 0.1875, 0.4375, 0.1875, 0.625, 0.1875, 0.6875, 0.1563, 0.6875, 0.1563, 0.625, 0.1875, 0.125, 0.1875, 0.1875, 0.1562, 0.1875, 0.1563, 0.125, 0.1875, 0.5625, 0.1875, 0.625, 0.1563, 0.625, 0.1562, 0.5625, 0.1875, 0.0625, 0.1875, 0.125, 0.1563, 0.125, 0.1563, 0.0625, 0.1875, 0.5, 0.1875, 0.5625, 0.1562, 0.5625, 0.1562, 0.5, 0.1875, 0.9375, 0.1719, 1.0, 0.1563, 0.9375, 0.1719, 0.0, 0.1875, 0.0625, 0.1563, 0.0625, 0.1875, 0.4375, 0.1875, 0.5, 0.1562, 0.5, 0.1562, 0.4375, 0.1875, 0.875, 0.1875, 0.9375, 0.1563, 0.9375, 0.1563, 0.875, 0.1875, 0.375, 0.1875, 0.4375, 0.1562, 0.4375, 0.1562, 0.375, 0.1875, 0.8125, 0.1875, 0.875, 0.1563, 0.875, 0.1562, 0.8125, 0.1875, 0.3125, 0.1875, 0.375, 0.1562, 0.375, 0.1563, 0.3125, 0.1875, 0.75, 0.1875, 0.8125, 0.1562, 0.8125, 0.1563, 0.75, 0.1875, 0.25, 0.1875, 0.3125, 0.1563, 0.3125, 0.1563, 0.25, 0.1875, 0.6875, 0.1875, 0.75, 0.1563, 0.75, 0.1563, 0.6875, 0.1875, 0.1875, 0.1875, 0.25, 0.1563, 0.25, 0.1562, 0.1875, 0.1562, 0.375, 0.1562, 0.4375, 0.125, 0.4375, 0.125, 0.375, 0.1562, 0.8125, 0.1563, 0.875, 0.125, 0.875, 0.125, 0.8125, 0.1563, 0.3125, 0.1562, 0.375, 0.125, 0.375, 0.125, 0.3125, 0.1563, 0.75, 0.1562, 0.8125, 0.125, 0.8125, 0.125, 0.75, 0.1563, 0.25, 0.1563, 0.3125, 0.125, 0.3125, 0.125, 0.25, 0.1563, 0.6875, 0.1563, 0.75, 0.125, 0.75, 0.125, 0.6875, 0.1562, 0.1875, 0.1563, 0.25, 0.125, 0.25, 0.125, 0.1875, 0.1563, 0.625, 0.1563, 0.6875, 0.125, 0.6875, 0.125, 0.625, 0.1563, 0.125, 0.1562, 0.1875, 0.125, 0.1875, 0.125, 0.125, 0.1562, 0.5625, 0.1563, 0.625, 0.125, 0.625, 0.125, 0.5625, 0.1563, 0.0625, 0.1563, 0.125, 0.125, 0.125, 0.125, 0.0625, 0.1562, 0.5, 0.1562, 0.5625, 0.125, 0.5625, 0.125, 0.5, 0.1563, 0.9375, 0.1406, 1.0, 0.125, 0.9375, 0.1406, 0.0, 0.1563, 0.0625, 0.125, 0.0625, 0.1562, 0.4375, 0.1562, 0.5, 0.125, 0.5, 0.125, 0.4375, 0.1563, 0.875, 0.1563, 0.9375, 0.125, 0.9375, 0.125, 0.875, 0.125, 0.125, 0.125, 0.1875, 0.09375, 0.1875, 0.09375, 0.125, 0.125, 0.5625, 0.125, 0.625, 0.09375, 0.625, 0.09375, 0.5625, 0.125, 0.0625, 0.125, 0.125, 0.09375, 0.125, 0.09375, 0.0625, 0.125, 0.5, 0.125, 0.5625, 0.09375, 0.5625, 0.09375, 0.5, 0.125, 0.9375, 0.1094, 1.0, 0.09375, 0.9375, 0.1094, 0.0, 0.125, 0.0625, 0.09375, 0.0625, 0.125, 0.4375, 0.125, 0.5, 0.09375, 0.5, 0.09375, 0.4375, 0.125, 0.875, 0.125, 0.9375, 0.09375, 0.9375, 0.09375, 0.875, 0.125, 0.375, 0.125, 0.4375, 0.09375, 0.4375, 0.09375, 0.375, 0.125, 0.8125, 0.125, 0.875, 0.09375, 0.875, 0.09375, 0.8125, 0.125, 0.3125, 0.125, 0.375, 0.09375, 0.375, 0.09375, 0.3125, 0.125, 0.75, 0.125, 0.8125, 0.09375, 0.8125, 0.09375, 0.75, 0.125, 0.25, 0.125, 0.3125, 0.09375, 0.3125, 0.09375, 0.25, 0.125, 0.6875, 0.125, 0.75, 0.09375, 0.75, 0.09375, 0.6875, 0.125, 0.1875, 0.125, 0.25, 0.09375, 0.25, 0.09375, 0.1875, 0.125, 0.625, 0.125, 0.6875, 0.09375, 0.6875, 0.09375, 0.625, 0.09375, 0.8125, 0.09375, 0.875, 0.0625, 0.875, 0.0625, 0.8125, 0.09375, 0.3125, 0.09375, 0.375, 0.0625, 0.375, 0.0625, 0.3125, 0.09375, 0.75, 0.09375, 0.8125, 0.0625, 0.8125, 0.0625, 0.75, 0.09375, 0.25, 0.09375, 0.3125, 0.0625, 0.3125, 0.0625, 0.25, 0.09375, 0.6875, 0.09375, 0.75, 0.0625, 0.75, 0.0625, 0.6875, 0.09375, 0.1875, 0.09375, 0.25, 0.0625, 0.25, 0.0625, 0.1875, 0.09375, 0.625, 0.09375, 0.6875, 0.0625, 0.6875, 0.0625, 0.625, 0.09375, 0.125, 0.09375, 0.1875, 0.0625, 0.1875, 0.0625, 0.125, 0.09375, 0.5625, 0.09375, 0.625, 0.0625, 0.625, 0.0625, 0.5625, 0.09375, 0.0625, 0.09375, 0.125, 0.0625, 0.125, 0.0625, 0.0625, 0.09375, 0.5, 0.09375, 0.5625, 0.0625, 0.5625, 0.0625, 0.5, 0.09375, 0.9375, 0.07813, 1.0, 0.0625, 0.9375, 0.07813, 0.0, 0.09375, 0.0625, 0.0625, 0.0625, 0.09375, 0.4375, 0.09375, 0.5, 0.0625, 0.5, 0.0625, 0.4375, 0.09375, 0.875, 0.09375, 0.9375, 0.0625, 0.9375, 0.0625, 0.875, 0.09375, 0.375, 0.09375, 0.4375, 0.0625, 0.4375, 0.0625, 0.375, 0.0625, 0.5625, 0.0625, 0.625, 0.03125, 0.625, 0.03125, 0.5625, 0.0625, 0.0625, 0.0625, 0.125, 0.03125, 0.125, 0.03125, 0.0625, 0.0625, 0.5, 0.0625, 0.5625, 0.03125, 0.5625, 0.03125, 0.5, 0.0625, 0.9375, 0.04688, 1.0, 0.03125, 0.9375, 0.04688, 0.0, 0.0625, 0.0625, 0.03125, 0.0625, 0.0625, 0.4375, 0.0625, 0.5, 0.03125, 0.5, 0.03125, 0.4375, 0.0625, 0.875, 0.0625, 0.9375, 0.03125, 0.9375, 0.03125, 0.875, 0.0625, 0.375, 0.0625, 0.4375, 0.03125, 0.4375, 0.03125, 0.375, 0.0625, 0.8125, 0.0625, 0.875, 0.03125, 0.875, 0.03125, 0.8125, 0.0625, 0.3125, 0.0625, 0.375, 0.03125, 0.375, 0.03125, 0.3125, 0.0625, 0.75, 0.0625, 0.8125, 0.03125, 0.8125, 0.03125, 0.75, 0.0625, 0.25, 0.0625, 0.3125, 0.03125, 0.3125, 0.03125, 0.25, 0.0625, 0.6875, 0.0625, 0.75, 0.03125, 0.75, 0.03125, 0.6875, 0.0625, 0.1875, 0.0625, 0.25, 0.03125, 0.25, 0.03125, 0.1875, 0.0625, 0.625, 0.0625, 0.6875, 0.03125, 0.6875, 0.03125, 0.625, 0.0625, 0.125, 0.0625, 0.1875, 0.03125, 0.1875, 0.03125, 0.125, 0.03125, 0.3125, 0.03125, 0.375, 0.0, 0.375, 2.98e-08, 0.3125, 0.03125, 0.75, 0.03125, 0.8125, 0.0, 0.8125, 2.98e-08, 0.75, 0.03125, 0.25, 0.03125, 0.3125, 2.98e-08, 0.3125, 2.98e-08, 0.25, 0.03125, 0.6875, 0.03125, 0.75, 2.98e-08, 0.75, 2.98e-08, 0.6875, 0.03125, 0.1875, 0.03125, 0.25, 2.98e-08, 0.25, 0.0, 0.1875, 0.03125, 0.625, 0.03125, 0.6875, 2.98e-08, 0.6875, 0.0, 0.625, 0.03125, 0.125, 0.03125, 0.1875, 0.0, 0.1875, 2.98e-08, 0.125, 0.03125, 0.5625, 0.03125, 0.625, 0.0, 0.625, 0.0, 0.5625, 0.03125, 0.0625, 0.03125, 0.125, 2.98e-08, 0.125, 8.941e-08, 0.0625, 0.03125, 0.5, 0.03125, 0.5625, 0.0, 0.5625, 0.0, 0.5, 0.03125, 0.9375, 0.01563, 1.0, 8.941e-08, 0.9375, 0.01563, 0.0, 0.03125, 0.0625, 8.941e-08, 0.0625, 0.03125, 0.4375, 0.03125, 0.5, 0.0, 0.5, 0.0, 0.4375, 0.03125, 0.875, 0.03125, 0.9375, 8.941e-08, 0.9375, 2.98e-08, 0.875, 0.03125, 0.375, 0.03125, 0.4375, 0.0, 0.4375, 0.0, 0.375, 0.03125, 0.8125, 0.03125, 0.875, 2.98e-08, 0.875, 0.0, 0.8125, 1.0, 0.0625, 1.0, 0.125, 0.9688, 0.125, 0.9688, 0.0625, 1.0, 0.5, 1.0, 0.5625, 0.9688, 0.5625, 0.9687, 0.5, 1.0, 0.9375, 0.9844, 1.0, 0.9688, 0.9375, 0.9844, 0.0, 1.0, 0.0625, 0.9688, 0.0625, 1.0, 0.4375, 1.0, 0.5, 0.9687, 0.5, 0.9688, 0.4375, 1.0, 0.875, 1.0, 0.9375, 0.9688, 0.9375, 0.9688, 0.875, 1.0, 0.375, 1.0, 0.4375, 0.9688, 0.4375, 0.9687, 0.375, 1.0, 0.8125, 1.0, 0.875, 0.9688, 0.875, 0.9688, 0.8125, 1.0, 0.3125, 1.0, 0.375, 0.9687, 0.375, 0.9688, 0.3125, 1.0, 0.75, 1.0, 0.8125, 0.9688, 0.8125, 0.9688, 0.75, 1.0, 0.25, 1.0, 0.3125, 0.9688, 0.3125, 0.9688, 0.25, 1.0, 0.6875, 1.0, 0.75, 0.9688, 0.75, 0.9688, 0.6875, 1.0, 0.1875, 1.0, 0.25, 0.9688, 0.25, 0.9688, 0.1875, 1.0, 0.625, 1.0, 0.6875, 0.9688, 0.6875, 0.9688, 0.625, 1.0, 0.125, 1.0, 0.1875, 0.9688, 0.1875, 0.9688, 0.125, 1.0, 0.5625, 1.0, 0.625, 0.9688, 0.625, 0.9688, 0.5625, 0.9688, 0.25, 0.9688, 0.3125, 0.9375, 0.3125, 0.9375, 0.25, 0.9688, 0.6875, 0.9688, 0.75, 0.9375, 0.75, 0.9375, 0.6875, 0.9688, 0.1875, 0.9688, 0.25, 0.9375, 0.25, 0.9375, 0.1875, 0.9688, 0.625, 0.9688, 0.6875, 0.9375, 0.6875, 0.9375, 0.625, 0.9688, 0.125, 0.9688, 0.1875, 0.9375, 0.1875, 0.9375, 0.125, 0.9688, 0.5625, 0.9688, 0.625, 0.9375, 0.625, 0.9375, 0.5625, 0.9688, 0.0625, 0.9688, 0.125, 0.9375, 0.125, 0.9375, 0.0625, 0.9687, 0.5, 0.9688, 0.5625, 0.9375, 0.5625, 0.9375, 0.5, 0.9688, 0.9375, 0.9531, 1.0, 0.9375, 0.9375, 0.9531, 0.0, 0.9688, 0.0625, 0.9375, 0.0625, 0.9688, 0.4375, 0.9687, 0.5, 0.9375, 0.5, 0.9375, 0.4375, 0.9688, 0.875, 0.9688, 0.9375, 0.9375, 0.9375, 0.9375, 0.875, 0.9687, 0.375, 0.9688, 0.4375, 0.9375, 0.4375, 0.9375, 0.375, 0.9688, 0.8125, 0.9688, 0.875, 0.9375, 0.875, 0.9375, 0.8125, 0.9688, 0.3125, 0.9687, 0.375, 0.9375, 0.375, 0.9375, 0.3125, 0.9688, 0.75, 0.9688, 0.8125, 0.9375, 0.8125, 0.9375, 0.75, 0.9375, 0.9375, 0.9219, 1.0, 0.9062, 0.9375, 0.9219, 0.0, 0.9375, 0.0625, 0.9062, 0.0625, 0.9375, 0.4375, 0.9375, 0.5, 0.9062, 0.5, 0.9062, 0.4375, 0.9375, 0.875, 0.9375, 0.9375, 0.9062, 0.9375, 0.9062, 0.875, 0.9375, 0.375, 0.9375, 0.4375, 0.9062, 0.4375, 0.9062, 0.375, 0.9375, 0.8125, 0.9375, 0.875, 0.9062, 0.875, 0.9062, 0.8125, 0.9375, 0.3125, 0.9375, 0.375, 0.9062, 0.375, 0.9062, 0.3125, 0.9375, 0.75, 0.9375, 0.8125, 0.9062, 0.8125, 0.9062, 0.75, 0.9375, 0.25, 0.9375, 0.3125, 0.9062, 0.3125, 0.9062, 0.25, 0.9375, 0.6875, 0.9375, 0.75, 0.9062, 0.75, 0.9062, 0.6875, 0.9375, 0.1875, 0.9375, 0.25, 0.9062, 0.25, 0.9062, 0.1875, 0.9375, 0.625, 0.9375, 0.6875, 0.9062, 0.6875, 0.9062, 0.625, 0.9375, 0.125, 0.9375, 0.1875, 0.9062, 0.1875, 0.9062, 0.125, 0.9375, 0.5625, 0.9375, 0.625, 0.9062, 0.625, 0.9062, 0.5625, 0.9375, 0.0625, 0.9375, 0.125, 0.9062, 0.125, 0.9062, 0.0625, 0.9375, 0.5, 0.9375, 0.5625, 0.9062, 0.5625, 0.9062, 0.5, 0.9062, 0.6875, 0.9062, 0.75, 0.875, 0.75, 0.875, 0.6875, 0.9062, 0.1875, 0.9062, 0.25, 0.875, 0.25, 0.875, 0.1875, 0.9062, 0.625, 0.9062, 0.6875, 0.875, 0.6875, 0.875, 0.625, 0.9062, 0.125, 0.9062, 0.1875, 0.875, 0.1875, 0.875, 0.125, 0.9062, 0.5625, 0.9062, 0.625, 0.875, 0.625, 0.875, 0.5625, 0.9062, 0.0625, 0.9062, 0.125, 0.875, 0.125, 0.875, 0.0625, 0.9062, 0.5, 0.9062, 0.5625, 0.875, 0.5625, 0.875, 0.5, 0.9062, 0.9375, 0.8906, 1.0, 0.875, 0.9375, 0.8906, 0.0, 0.9062, 0.0625, 0.875, 0.0625, 0.9062, 0.4375, 0.9062, 0.5, 0.875, 0.5, 0.875, 0.4375, 0.9062, 0.875, 0.9062, 0.9375, 0.875, 0.9375, 0.875, 0.875, 0.9062, 0.375, 0.9062, 0.4375, 0.875, 0.4375, 0.875, 0.375, 0.9062, 0.8125, 0.9062, 0.875, 0.875, 0.875, 0.875, 0.8125, 0.9062, 0.3125, 0.9062, 0.375, 0.875, 0.375, 0.875, 0.3125, 0.9062, 0.75, 0.9062, 0.8125, 0.875, 0.8125, 0.875, 0.75, 0.9062, 0.25, 0.9062, 0.3125, 0.875, 0.3125, 0.875, 0.25, 0.875, 0.4375, 0.875, 0.5, 0.8437, 0.5, 0.8438, 0.4375, 0.875, 0.875, 0.875, 0.9375, 0.8438, 0.9375, 0.8438, 0.875, 0.875, 0.375, 0.875, 0.4375, 0.8438, 0.4375, 0.8438, 0.375, 0.875, 0.8125, 0.875, 0.875, 0.8438, 0.875, 0.8438, 0.8125, 0.875, 0.3125, 0.875, 0.375, 0.8438, 0.375, 0.8438, 0.3125, 0.875, 0.75, 0.875, 0.8125, 0.8438, 0.8125, 0.8438, 0.75, 0.875, 0.25, 0.875, 0.3125, 0.8438, 0.3125, 0.8438, 0.25, 0.875, 0.6875, 0.875, 0.75, 0.8438, 0.75, 0.8438, 0.6875, 0.875, 0.1875, 0.875, 0.25, 0.8438, 0.25, 0.8438, 0.1875, 0.875, 0.625, 0.875, 0.6875, 0.8438, 0.6875, 0.8438, 0.625, 0.875, 0.125, 0.875, 0.1875, 0.8438, 0.1875, 0.8438, 0.125, 0.875, 0.5625, 0.875, 0.625, 0.8438, 0.625, 0.8438, 0.5625, 0.875, 0.0625, 0.875, 0.125, 0.8438, 0.125, 0.8438, 0.0625, 0.875, 0.5, 0.875, 0.5625, 0.8438, 0.5625, 0.8437, 0.5, 0.875, 0.9375, 0.8594, 1.0, 0.8438, 0.9375, 0.8594, 0.0, 0.875, 0.0625, 0.8438, 0.0625, 0.8438, 0.1875, 0.8438, 0.25, 0.8125, 0.25, 0.8125, 0.1875, 0.8438, 0.625, 0.8438, 0.6875, 0.8125, 0.6875, 0.8125, 0.625, 0.8438, 0.125, 0.8438, 0.1875, 0.8125, 0.1875, 0.8125, 0.125, 0.8438, 0.5625, 0.8438, 0.625, 0.8125, 0.625, 0.8125, 0.5625, 0.8438, 0.0625, 0.8438, 0.125, 0.8125, 0.125, 0.8125, 0.0625, 0.8437, 0.5, 0.8438, 0.5625, 0.8125, 0.5625, 0.8125, 0.5, 0.8438, 0.9375, 0.8281, 1.0, 0.8125, 0.9375, 0.8281, 0.0, 0.8438, 0.0625, 0.8125, 0.0625, 0.8438, 0.4375, 0.8437, 0.5, 0.8125, 0.5, 0.8125, 0.4375, 0.8438, 0.875, 0.8438, 0.9375, 0.8125, 0.9375, 0.8125, 0.875, 0.8438, 0.375, 0.8438, 0.4375, 0.8125, 0.4375, 0.8125, 0.375, 0.8438, 0.8125, 0.8438, 0.875, 0.8125, 0.875, 0.8125, 0.8125, 0.8438, 0.3125, 0.8438, 0.375, 0.8125, 0.375, 0.8125, 0.3125, 0.8438, 0.75, 0.8438, 0.8125, 0.8125, 0.8125, 0.8125, 0.75, 0.8438, 0.25, 0.8438, 0.3125, 0.8125, 0.3125, 0.8125, 0.25, 0.8438, 0.6875, 0.8438, 0.75, 0.8125, 0.75, 0.8125, 0.6875, 0.8125, 0.875, 0.8125, 0.9375, 0.7812, 0.9375, 0.7812, 0.875, 0.8125, 0.375, 0.8125, 0.4375, 0.7812, 0.4375, 0.7812, 0.375, 0.8125, 0.8125, 0.8125, 0.875, 0.7812, 0.875, 0.7812, 0.8125, 0.8125, 0.3125, 0.8125, 0.375, 0.7812, 0.375, 0.7812, 0.3125, 0.8125, 0.75, 0.8125, 0.8125, 0.7812, 0.8125, 0.7812, 0.75, 0.8125, 0.25, 0.8125, 0.3125, 0.7812, 0.3125, 0.7812, 0.25, 0.8125, 0.6875, 0.8125, 0.75, 0.7812, 0.75, 0.7812, 0.6875, 0.8125, 0.1875, 0.8125, 0.25, 0.7812, 0.25, 0.7812, 0.1875, 0.8125, 0.625, 0.8125, 0.6875, 0.7812, 0.6875, 0.7812, 0.625, 0.8125, 0.125, 0.8125, 0.1875, 0.7812, 0.1875, 0.7812, 0.125, 0.8125, 0.5625, 0.8125, 0.625, 0.7812, 0.625, 0.7812, 0.5625, 0.8125, 0.0625, 0.8125, 0.125, 0.7812, 0.125, 0.7812, 0.0625, 0.8125, 0.5, 0.8125, 0.5625, 0.7812, 0.5625, 0.7812, 0.5, 0.8125, 0.9375, 0.7969, 1.0, 0.7812, 0.9375, 0.7969, 0.0, 0.8125, 0.0625, 0.7812, 0.0625, 0.8125, 0.4375, 0.8125, 0.5, 0.7812, 0.5, 0.7812, 0.4375, 0.7812, 0.625, 0.7812, 0.6875, 0.75, 0.6875, 0.75, 0.625, 0.7812, 0.125, 0.7812, 0.1875, 0.75, 0.1875, 0.75, 0.125, 0.7812, 0.5625, 0.7812, 0.625, 0.75, 0.625, 0.75, 0.5625, 0.7812, 0.0625, 0.7812, 0.125, 0.75, 0.125, 0.75, 0.0625, 0.7812, 0.5, 0.7812, 0.5625, 0.75, 0.5625, 0.75, 0.5, 0.7812, 0.9375, 0.7656, 1.0, 0.75, 0.9375, 0.7656, 0.0, 0.7812, 0.0625, 0.75, 0.0625, 0.7812, 0.4375, 0.7812, 0.5, 0.75, 0.5, 0.75, 0.4375, 0.7812, 0.875, 0.7812, 0.9375, 0.75, 0.9375, 0.75, 0.875, 0.7812, 0.375, 0.7812, 0.4375, 0.75, 0.4375, 0.75, 0.375, 0.7812, 0.8125, 0.7812, 0.875, 0.75, 0.875, 0.75, 0.8125, 0.7812, 0.3125, 0.7812, 0.375, 0.75, 0.375, 0.75, 0.3125, 0.7812, 0.75, 0.7812, 0.8125, 0.75, 0.8125, 0.75, 0.75, 0.7812, 0.25, 0.7812, 0.3125, 0.75, 0.3125, 0.75, 0.25, 0.7812, 0.6875, 0.7812, 0.75, 0.75, 0.75, 0.75, 0.6875, 0.7812, 0.1875, 0.7812, 0.25, 0.75, 0.25, 0.75, 0.1875])
me_sphere.use_remesh_fix_poles = True
me_sphere.use_remesh_preserve_attributes = False
me_sphere.update()
me_plane_001 = bpy.data.meshes.new('Plane.001')
me_plane_001.from_pydata([(-1.0, -1.0, 0.0), (1.0, -1.0, 0.0), (-1.0, 1.0, 0.0), (1.0, 1.0, 0.0)], [], [(0, 1, 3, 2)])
_uv = me_plane_001.uv_layers.new(name='UVMap')
_uv.uv.foreach_set('vector', [0.0, 0.0, 1.0, 0.0, 1.0, 1.0, 0.0, 1.0])
me_plane_001.use_remesh_fix_poles = True
me_plane_001.use_remesh_preserve_attributes = False
me_plane_001.update()

# ---- objects
ob_cube = bpy.data.objects.new('Cube', me_cube)
ob_cube_001 = bpy.data.objects.new('Cube.001', me_cube_001)
ob_plane = bpy.data.objects.new('Plane', me_plane)
ob_cube_002 = bpy.data.objects.new('Cube.002', me_cube_002)
ob_circle = bpy.data.objects.new('Circle', me_circle)
ob_cube_003 = bpy.data.objects.new('Cube.003', me_cube_003)
ob_cube_004 = bpy.data.objects.new('Cube.004', me_cube_004)
ob_circle_001 = bpy.data.objects.new('Circle.001', me_circle_001)
ob_cube_005 = bpy.data.objects.new('Cube.005', me_cube_005)
ob_sphere = bpy.data.objects.new('Sphere', me_sphere)
ob_plane_001 = bpy.data.objects.new('Plane.001', me_plane_001)

# ---- transforms, parenting, visibility, modifiers, constraints
ob_cube.location = (0.0, 0.0, 0.2596)
ob_cube.scale = (0.8226, 1.0, 1.0)
ob_cube.lock_rotations_4d = False
ob_cube.empty_display_type = 'ARROWS'
ob_cube.lineart.crease_threshold = 0.0
_m = ob_cube.modifiers.new('Subdivision', 'SUBSURF')
_m.levels = 0
ob_cube_001.location = (0.0, 0.0, -0.9229)
ob_cube_001.scale = (0.5642, 0.7858, 0.3829)
_m = ob_cube_001.modifiers.new('Mirror', 'MIRROR')
_m.use_axis = (False, True, False)
_m = ob_cube_001.modifiers.new('Subdivision', 'SUBSURF')
ob_plane.location = (-0.4777, 0.0, 2.263)
ob_plane.rotation_euler = (0.0, 1.571, 0.0)
_m = ob_plane.modifiers.new('Mirror', 'MIRROR')
_m.use_axis = (False, True, False)
_m.use_clip = True
ob_cube_002.location = (0.1475, 0.0, 0.0)
_m = ob_cube_002.modifiers.new('Mirror', 'MIRROR')
_m.use_axis = (False, True, False)
ob_circle.location = (0.0, 0.0, 3.022)
ob_cube_003.location = (0.0, 0.0, 3.474)
ob_cube_003.scale = (0.6557, 0.6557, 0.6557)
ob_cube_004.location = (0.0, 0.0, -2.3)
_m = ob_cube_004.modifiers.new('Mirror', 'MIRROR')
_m.use_axis = (False, True, False)
ob_circle_001.location = (0.0, 0.0, -0.02158)
ob_circle_001.scale = (1.079, 1.079, 1.079)
ob_cube_005.location = (0.0, 0.0, 2.745)
_m = ob_cube_005.modifiers.new('Mirror', 'MIRROR')
_m.use_axis = (False, True, False)
ob_sphere.location = (0.0, 0.0, 0.0)
_m = ob_sphere.modifiers.new('Mirror', 'MIRROR')
_m.use_axis = (False, True, False)
ob_plane_001.location = (-0.567, -2.314e-07, 1.566)
ob_plane_001.rotation_euler = (-0.0, -1.647, -0.0)
ob_plane_001.scale = (-0.1142, -0.2931, -0.1633)

# ---- collection membership
col_collection.objects.link(ob_cube)
col_collection.objects.link(ob_cube_001)
col_collection.objects.link(ob_plane)
col_collection.objects.link(ob_cube_002)
col_collection.objects.link(ob_circle)
col_collection.objects.link(ob_cube_003)
col_collection.objects.link(ob_cube_004)
col_collection.objects.link(ob_circle_001)
col_collection.objects.link(ob_cube_005)
col_collection.objects.link(ob_sphere)
col_collection.objects.link(ob_plane_001)

# ---- scene / render settings (as saved in the file)
scene.frame_start = 1; scene.frame_end = 250; scene.frame_set(1)
scene.render.engine = 'BLENDER_EEVEE_NEXT'
scene.cycles.use_denoising = False
scene.cycles.samples = 128
scene.cycles.sampling_pattern = 'TABULATED_SOBOL'
scene.cycles.use_adaptive_sampling = False
scene.cycles.use_light_tree = False
scene.view_settings.view_transform = 'Filmic'
bpy.context.view_layer.update()

# ---- added for rendering (the .blend has no active camera and no usable light): camera, sun
cam_auto = bpy.data.cameras.new('AutoCamera')
cam_auto.lens = 50.0
cam_auto.sensor_width = 36.0
cam_auto.clip_end = 1000.0
ob_auto_camera = bpy.data.objects.new('AutoCamera', cam_auto)
scene.collection.objects.link(ob_auto_camera)
ob_auto_camera.location = (8.62148, -9.79503, 7.39424)
ob_auto_camera.rotation_euler = (1.09748, -7.21219e-08, 0.694738)
scene.camera = ob_auto_camera
light_auto_sun = bpy.data.lights.new('AutoSun', 'SUN')
light_auto_sun.energy = 3.0
light_auto_sun.angle = 0.0523599
ob_auto_sun = bpy.data.objects.new('AutoSun', light_auto_sun)
scene.collection.objects.link(ob_auto_sun)
ob_auto_sun.rotation_euler = (0.872665, 0.174533, 0.523599)
bpy.context.view_layer.update()
